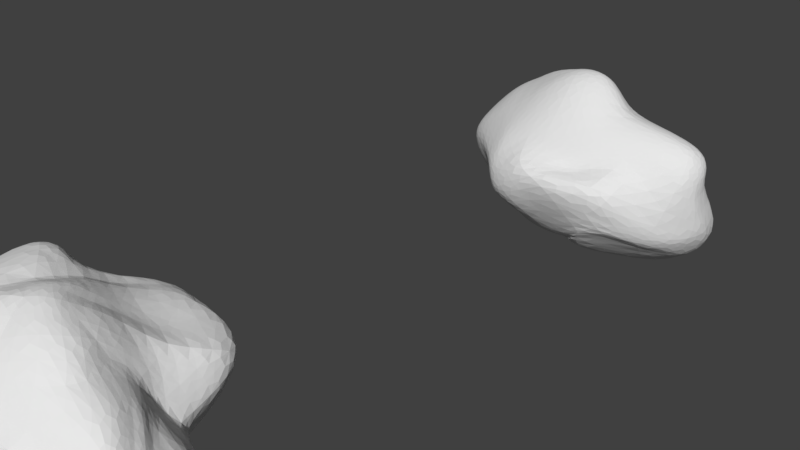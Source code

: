 # Source: Rocks.blend  (saved by Blender 2.79.0; exported with 4.5.12 LTS)
import bpy
from mathutils import Matrix  # noqa: F401  (used for matrix-valued properties, if any)

bpy.ops.wm.read_factory_settings(use_empty=True)
scene = bpy.context.scene
scene.name = 'Scene'

# ---- collections
col_collection_1 = bpy.data.collections.new('Collection 1'); scene.collection.children.link(col_collection_1)

# ---- world
world_world = bpy.data.worlds.new('World'); scene.world = world_world
world_world.color = (0.05088, 0.05088, 0.05088)
world_world.use_sun_shadow = False
world_world.sun_shadow_jitter_overblur = 0.0
world_world.cycles.sampling_method = 'MANUAL'

# ---- cameras
cam_camera = bpy.data.cameras.new('Camera')
cam_camera.clip_end = 100.0
cam_camera.lens = 35.0
cam_camera.sensor_width = 32.0
cam_camera.sensor_height = 18.0
cam_camera.ortho_scale = 7.314
cam_camera.dof.focus_distance = 0.0
cam_camera.dof.aperture_fstop = 128.0

# ---- meshes
me_icosphere_001 = bpy.data.meshes.new('Icosphere.001')
me_icosphere_001.from_pydata([(0.03311, 0.06886, -1.021), (1.081, -0.09086, -0.8703), (-0.261, -0.7383, -0.4743), (-1.031, 0.1461, -0.5417), (-0.2541, 0.9154, -0.4983), (0.7987, 0.6903, -0.5432), (0.3864, -0.7616, 0.3599), (-0.9728, -0.8265, 0.1277), (-0.7614, 0.7975, 0.5192), (0.3896, 1.158, 0.4732), (1.015, 0.2289, 0.4363), (0.05545, 0.2614, 1.069), (-0.2061, -0.6582, -0.4956), (-0.1564, -0.568, -0.5423), (-0.1132, -0.4688, -0.6212), (-0.06885, -0.3708, -0.7103), (-0.03113, -0.2628, -0.8036), (-0.007587, -0.1485, -0.8984), (0.01309, -0.03752, -0.9704), (0.1393, -0.01391, -0.9461), (0.1905, -0.171, -0.9045), (0.2218, -0.3371, -0.8815), (0.2742, -0.4647, -0.8849), (0.4212, -0.5367, -0.9545), (0.718, -0.5408, -0.6999), (0.9625, -0.2207, -0.911), (0.9897, -0.372, -0.7875), (0.7393, -0.7791, -0.5625), (0.5192, -0.9268, -0.6123), (0.3041, -0.7455, -0.7074), (0.129, -0.7209, -0.5641), (-0.01957, -0.7276, -0.4969), (-0.1363, -0.7322, -0.4596), (0.8857, 0.6871, -0.6335), (0.9264, 0.6576, -0.7823), (0.9255, 0.6047, -0.9465), (0.9163, 0.555, -1.005), (0.9432, 0.4449, -1.05), (0.9572, 0.2229, -0.9999), (1.016, 0.05004, -0.9929), (0.1246, 0.1329, -1.017), (0.2047, 0.1653, -1.016), (0.2987, 0.255, -1.016), (0.3677, 0.3191, -1.021), (0.4283, 0.3764, -1.01), (0.6084, 0.4795, -0.7752), (0.7321, 0.6004, -0.6527), (-0.8868, 0.1054, -0.6014), (-0.7199, 0.06719, -0.6439), (-0.5725, 0.05116, -0.6915), (-0.4485, 0.0511, -0.7812), (-0.3112, 0.05085, -0.8493), (-0.1947, 0.05714, -0.9448), (-0.07958, 0.06387, -1.004), (-0.3442, -0.6552, -0.484), (-0.4427, -0.5831, -0.514), (-0.5491, -0.4627, -0.5461), (-0.6895, -0.3137, -0.5819), (-0.8424, -0.0816, -0.5834), (-0.9287, -0.06597, -0.581), (-0.9912, 0.02412, -0.5653), (-0.2324, 0.8574, -0.5946), (-0.1977, 0.7778, -0.6803), (-0.1505, 0.6752, -0.7498), (-0.1156, 0.5584, -0.8473), (-0.07636, 0.4297, -0.9239), (-0.03589, 0.2985, -0.9761), (-0.006963, 0.1764, -1.026), (-0.9846, 0.2484, -0.5568), (-0.8553, 0.3325, -0.5275), (-0.73, 0.4337, -0.5103), (-0.632, 0.5561, -0.5018), (-0.5288, 0.6725, -0.4837), (-0.442, 0.7761, -0.5098), (-0.3496, 0.8569, -0.5163), (-0.1392, 0.9283, -0.5281), (0.02539, 0.9759, -0.5297), (0.1747, 0.9659, -0.5433), (0.3277, 0.9349, -0.5461), (0.4786, 0.8917, -0.5341), (0.62, 0.8403, -0.5056), (0.682, 0.6968, -0.5269), (1.104, 0.1668, 0.3478), (1.188, 0.09697, 0.242), (1.26, 0.07027, 0.0587), (1.248, 0.1356, -0.2114), (1.146, 0.2239, -0.5176), (1.026, 0.1675, -0.6929), (1.072, 0.09223, -0.9009), (0.8846, 0.7831, -0.5021), (0.876, 0.7466, -0.3791), (0.9875, 0.6875, -0.2678), (1.096, 0.5819, -0.1126), (1.107, 0.4574, 0.05436), (1.042, 0.3264, 0.2258), (1.015, 0.2723, 0.3394), (0.3272, -0.8952, 0.2004), (0.178, -1.098, 0.1538), (0.05089, -1.226, 0.1127), (-0.08686, -1.188, -0.1552), (-0.2011, -1.103, -0.389), (-0.2307, -0.9608, -0.4431), (-0.2349, -0.8356, -0.4381), (1.127, -0.1514, -0.786), (1.139, -0.3257, -0.6707), (1.062, -0.5265, -0.5113), (0.9242, -0.7816, -0.22), (0.8057, -0.9504, 0.1049), (0.7131, -0.8923, 0.2543), (0.5441, -0.7822, 0.2762), (-0.9261, -0.2551, 0.1503), (-1.068, -0.194, 0.07286), (-1.232, -0.1362, -0.03725), (-1.288, -0.05968, -0.1547), (-1.308, 0.02312, -0.281), (-1.241, 0.07427, -0.3862), (-1.142, 0.1138, -0.4725), (-0.3672, -0.7513, -0.4613), (-0.4838, -0.7272, -0.4375), (-0.5498, -0.5905, -0.3156), (-0.5664, -0.4442, -0.1989), (-0.6184, -0.3129, -0.1176), (-0.7274, -0.4924, -0.06059), (-0.8378, -0.6663, 0.03103), (-0.7283, 0.8073, 0.3902), (-0.682, 0.8396, 0.2452), (-0.6258, 0.8662, 0.09232), (-0.5629, 0.9275, -0.04415), (-0.4894, 0.9994, -0.1696), (-0.4071, 1.064, -0.2848), (-0.3303, 0.9659, -0.404), (-1.139, 0.2523, -0.4716), (-1.157, 0.3263, -0.3632), (-1.156, 0.4031, -0.2394), (-1.137, 0.4883, -0.1018), (-1.112, 0.6105, 0.05961), (-1.004, 0.762, 0.2887), (-0.8675, 0.7712, 0.4128), (0.5362, 1.222, 0.4284), (0.6939, 1.295, 0.3732), (0.7395, 1.203, 0.2246), (0.7834, 1.124, 0.0744), (0.7634, 0.9547, -0.112), (0.7373, 0.8182, -0.2745), (0.76, 0.7537, -0.4371), (-0.1969, 1.011, -0.4038), (-0.09814, 1.204, -0.2636), (0.01626, 1.439, -0.09911), (0.1463, 1.682, 0.08283), (0.2565, 1.669, 0.23), (0.3679, 1.652, 0.3739), (0.3836, 1.393, 0.4302), (1.028, 0.1358, 0.4728), (1.065, 0.03816, 0.5071), (1.095, -0.06809, 0.5252), (1.08, -0.1891, 0.5349), (0.9589, -0.3434, 0.5148), (0.7726, -0.4978, 0.4762), (0.5499, -0.6477, 0.4314), (0.2196, -0.8358, 0.3332), (-0.02373, -0.9577, 0.2918), (-0.1912, -0.9741, 0.2916), (-0.4047, -0.9963, 0.194), (-0.6458, -1.025, 0.1053), (-0.7989, -1.098, 0.07938), (-0.8476, -0.9091, 0.1223), (-0.9884, -0.3424, 0.282), (-1.013, -0.08383, 0.4446), (-1.077, 0.2323, 0.5465), (-1.105, 0.4608, 0.6002), (-1.088, 0.6084, 0.5945), (-0.9891, 0.7591, 0.6318), (-0.8635, 0.7786, 0.5805), (-0.669, 0.8681, 0.5468), (-0.5394, 0.9438, 0.5339), (-0.3769, 1.119, 0.5142), (-0.2133, 1.363, 0.521), (-0.06353, 1.399, 0.5075), (0.1096, 1.449, 0.5371), (0.2596, 1.296, 0.5069), (0.4842, 1.001, 0.4892), (0.5945, 0.9105, 0.5224), (0.6306, 0.7175, 0.4966), (0.6769, 0.5851, 0.4927), (0.7165, 0.4822, 0.4928), (0.7795, 0.3859, 0.4789), (0.9075, 0.3099, 0.4591), (0.08022, 0.1351, 1.089), (0.1114, -0.02649, 1.086), (0.1795, -0.1855, 0.9935), (0.2517, -0.339, 0.8917), (0.2976, -0.4855, 0.7634), (0.3275, -0.6094, 0.6143), (0.3605, -0.6841, 0.5048), (0.9176, 0.2269, 0.5425), (0.7578, 0.1828, 0.6829), (0.6686, 0.142, 0.8265), (0.5806, 0.1018, 0.9596), (0.388, 0.07371, 1.055), (0.258, 0.129, 1.106), (0.1404, 0.2015, 1.099), (-0.01767, 0.2197, 1.039), (-0.1045, 0.1563, 1.001), (-0.2117, 0.0494, 0.9515), (-0.4893, -0.3821, 0.9098), (-0.8281, -0.9999, 0.5144), (-1.021, -1.197, 0.3014), (-1.077, -1.044, 0.2297), (-0.01128, 0.3494, 0.9992), (-0.09015, 0.4411, 0.9304), (-0.2055, 0.5265, 0.8507), (-0.3747, 0.695, 0.8598), (-0.5348, 0.7429, 0.8158), (-0.6562, 0.8099, 0.7593), (-0.7268, 0.834, 0.6649), (0.08239, 0.3432, 1.051), (0.1076, 0.4217, 1.019), (0.1408, 0.5035, 0.9447), (0.1708, 0.5875, 0.8712), (0.2107, 0.7106, 0.76), (0.2657, 0.9102, 0.6303), (0.3247, 1.033, 0.5429), (0.1725, 0.2718, 1.062), (0.2821, 0.2014, 1.065), (0.204, 0.351, 0.9928), (0.4365, 0.1765, 0.9976), (0.3206, 0.2984, 1.003), (0.2468, 0.447, 0.9101), (0.5806, 0.2165, 0.885), (0.4949, 0.3164, 0.9177), (0.3764, 0.4321, 0.9226), (0.2937, 0.5626, 0.817), (0.652, 0.2525, 0.7445), (0.6061, 0.3506, 0.7711), (0.5438, 0.4596, 0.7833), (0.4331, 0.5727, 0.7954), (0.3458, 0.706, 0.7039), (0.7828, 0.2956, 0.5856), (0.6758, 0.3769, 0.6256), (0.625, 0.4796, 0.6385), (0.5741, 0.5865, 0.6333), (0.5132, 0.7402, 0.6416), (0.4153, 0.8525, 0.5748), (0.01278, 0.4444, 0.9863), (0.03509, 0.5316, 0.9488), (-0.06986, 0.5489, 0.9073), (0.06091, 0.6266, 0.8836), (-0.05186, 0.672, 0.8671), (-0.1943, 0.6716, 0.7939), (0.09217, 0.7527, 0.7854), (-0.02708, 0.8167, 0.78), (-0.1708, 0.8214, 0.6954), (-0.3553, 0.8336, 0.7535), (0.1299, 0.9333, 0.6659), (-0.002451, 0.9918, 0.686), (-0.142, 0.9953, 0.6079), (-0.3208, 0.9859, 0.6575), (-0.5051, 0.8256, 0.7036), (0.1893, 1.182, 0.5872), (0.0316, 1.194, 0.5984), (-0.1065, 1.202, 0.5557), (-0.267, 1.159, 0.5792), (-0.4466, 0.948, 0.605), (-0.607, 0.8534, 0.6451), (-0.0963, 0.3052, 0.9651), (-0.2023, 0.398, 0.8985), (-0.212, 0.2503, 0.9362), (-0.3739, 0.5344, 0.9317), (-0.3947, 0.388, 0.9979), (-0.3818, 0.105, 0.9706), (-0.5627, 0.6845, 0.9368), (-0.5831, 0.5399, 0.9653), (-0.5591, 0.2647, 0.9589), (-0.6577, -0.3057, 0.8284), (-0.7105, 0.7589, 0.8679), (-0.751, 0.6308, 0.9088), (-0.7357, 0.4077, 0.8906), (-0.794, -0.05961, 0.7754), (-0.9562, -0.7311, 0.5334), (-0.8148, 0.7953, 0.7383), (-0.9215, 0.7212, 0.7675), (-0.9486, 0.5709, 0.7809), (-0.9415, 0.3745, 0.7579), (-0.9186, 0.04498, 0.6613), (-1.038, -0.5321, 0.4333), (0.000167, 0.07864, 1.052), (-0.09123, 0.004248, 1.007), (0.02365, -0.08825, 1.085), (-0.2643, -0.2214, 0.9643), (-0.0797, -0.1765, 1.036), (0.08581, -0.2539, 1.005), (-0.6335, -0.8912, 0.5818), (-0.3919, -0.664, 0.7379), (-0.09451, -0.44, 0.897), (0.1291, -0.4339, 0.8655), (-0.8467, -1.261, 0.2277), (-0.6492, -1.114, 0.3272), (-0.3942, -0.8854, 0.4709), (-0.07785, -0.6638, 0.6171), (0.1471, -0.6272, 0.641), (-0.9258, -1.227, 0.1451), (-0.7574, -1.151, 0.1543), (-0.5324, -1.019, 0.2564), (-0.2462, -0.8566, 0.3784), (-0.03992, -0.8207, 0.4349), (0.1597, -0.7778, 0.4587), (0.1856, 0.05984, 1.115), (0.2568, -0.1034, 1.05), (0.3356, -0.0119, 1.074), (0.3376, -0.2586, 0.9572), (0.4633, -0.1329, 1.014), (0.5447, -0.01117, 0.9986), (0.4203, -0.3856, 0.8309), (0.5803, -0.2332, 0.9052), (0.6974, -0.07281, 0.8888), (0.6951, 0.03893, 0.8643), (0.4765, -0.488, 0.6913), (0.6638, -0.3317, 0.7578), (0.7823, -0.1672, 0.7628), (0.7914, -0.02876, 0.7582), (0.7733, 0.07961, 0.7277), (0.5144, -0.5729, 0.5671), (0.7128, -0.4254, 0.6156), (0.9013, -0.2535, 0.6398), (0.9703, -0.1006, 0.6441), (0.9783, 0.0296, 0.6244), (0.9495, 0.1323, 0.5865), (0.9178, 0.3596, 0.3541), (0.9313, 0.4177, 0.2297), (0.777, 0.4434, 0.3606), (0.9572, 0.5059, 0.07535), (0.7861, 0.5061, 0.2303), (0.7368, 0.5536, 0.3636), (0.9554, 0.6155, -0.08852), (0.8048, 0.58, 0.08934), (0.762, 0.6423, 0.2364), (0.7049, 0.6888, 0.3703), (0.8831, 0.7087, -0.2253), (0.8291, 0.6925, -0.0422), (0.7894, 0.7553, 0.1121), (0.742, 0.8294, 0.264), (0.6728, 0.8784, 0.3996), (0.817, 0.769, -0.343), (0.7969, 0.7732, -0.1736), (0.8067, 0.8903, 0.006883), (0.7647, 0.9779, 0.1623), (0.7158, 1.056, 0.3161), (0.6471, 1.096, 0.4456), (0.2321, 1.546, 0.4537), (0.1147, 1.666, 0.3236), (0.008444, 1.589, 0.4305), (0.007247, 1.688, 0.1801), (-0.08407, 1.671, 0.3098), (-0.1532, 1.555, 0.4355), (-0.09034, 1.535, 0.0206), (-0.1756, 1.621, 0.1654), (-0.2473, 1.537, 0.301), (-0.3151, 1.318, 0.4119), (-0.1931, 1.314, -0.1463), (-0.2652, 1.46, 0.006187), (-0.3418, 1.371, 0.1397), (-0.4099, 1.271, 0.2746), (-0.4809, 1.079, 0.4069), (-0.2701, 1.118, -0.2878), (-0.344, 1.256, -0.1486), (-0.4246, 1.174, -0.02273), (-0.4963, 1.085, 0.111), (-0.5642, 1.03, 0.2657), (-0.6256, 0.9157, 0.4111), (-1.008, 0.7725, 0.4692), (-1.124, 0.6086, 0.2387), (-1.118, 0.6129, 0.4238), (-1.235, 0.4719, 0.0161), (-1.232, 0.4423, 0.1867), (-1.21, 0.4318, 0.3653), (-1.259, 0.3756, -0.1315), (-1.326, 0.3336, -0.009046), (-1.306, 0.2784, 0.148), (-1.217, 0.282, 0.3689), (-1.265, 0.2962, -0.2659), (-1.34, 0.2505, -0.1502), (-1.354, 0.1821, -0.0176), (-1.295, 0.1244, 0.1483), (-1.164, 0.04884, 0.3094), (-1.249, 0.2203, -0.3881), (-1.33, 0.1731, -0.2837), (-1.354, 0.1041, -0.1577), (-1.326, 0.02214, -0.02247), (-1.225, -0.08133, 0.1031), (-1.059, -0.1641, 0.2301), (-0.6997, -0.7562, 0.0237), (-0.5959, -0.5985, -0.06619), (-0.6821, -0.943, 0.01048), (-0.5343, -0.6653, -0.1395), (-0.5734, -0.8805, -0.06262), (-0.5372, -0.9879, 0.05244), (-0.5127, -0.7557, -0.2572), (-0.4898, -0.9148, -0.1636), (-0.4236, -1.053, -0.03665), (-0.3136, -1.063, 0.1167), (-0.4648, -0.8677, -0.3886), (-0.4387, -1.001, -0.3287), (-0.3536, -1.132, -0.1693), (-0.2494, -1.167, 0.01888), (-0.1389, -1.132, 0.2056), (-0.3485, -0.8783, -0.4273), (-0.3419, -1.02, -0.4165), (-0.2859, -1.162, -0.3006), (-0.1679, -1.208, -0.06938), (-0.04975, -1.204, 0.1492), (0.07266, -1.013, 0.2317), (0.7361, -0.6669, 0.3362), (0.8388, -0.7491, 0.214), (0.905, -0.5, 0.3337), (0.9533, -0.688, -0.04621), (1.022, -0.5028, 0.1419), (1.087, -0.3329, 0.3639), (1.137, -0.4201, -0.3971), (1.181, -0.3588, -0.1508), (1.223, -0.2677, 0.1332), (1.188, -0.1729, 0.3779), (1.208, -0.2018, -0.6119), (1.246, -0.1809, -0.3919), (1.285, -0.1299, -0.1011), (1.235, -0.147, 0.2237), (1.161, -0.04904, 0.3933), (1.133, -0.04415, -0.7122), (1.207, 0.01162, -0.5821), (1.295, 0.05554, -0.3366), (1.301, -0.03162, 0.01365), (1.207, -0.02038, 0.2488), (1.12, 0.06407, 0.378), (0.5371, 1.458, 0.3754), (0.6964, 1.451, 0.2997), (0.5351, 1.644, 0.307), (0.7457, 1.339, 0.1415), (0.654, 1.555, 0.1899), (0.4321, 1.666, 0.1595), (0.7376, 1.179, -0.05023), (0.6864, 1.386, 0.01247), (0.5434, 1.549, 0.03157), (0.2654, 1.591, -0.03209), (0.7116, 0.9947, -0.2372), (0.6786, 1.218, -0.1761), (0.523, 1.28, -0.1827), (0.3856, 1.473, -0.1512), (0.1226, 1.33, -0.2197), (0.6854, 0.8238, -0.395), (0.6505, 1.025, -0.3552), (0.4988, 1.077, -0.3739), (0.3435, 1.147, -0.3734), (0.1782, 1.16, -0.3713), (-0.04686, 1.051, -0.4112), (-0.8277, 0.7731, 0.2678), (-0.77, 0.7726, 0.1062), (-0.9608, 0.7553, 0.1254), (-0.6829, 0.7775, -0.04913), (-0.8291, 0.6999, -0.0422), (-0.9985, 0.6147, -0.0591), (-0.6137, 0.8254, -0.1873), (-0.7276, 0.7109, -0.1912), (-0.8633, 0.5977, -0.2018), (-1.02, 0.4993, -0.2204), (-0.5234, 0.8697, -0.2989), (-0.6423, 0.751, -0.3138), (-0.7525, 0.6287, -0.323), (-0.8925, 0.517, -0.341), (-1.037, 0.4182, -0.355), (-0.4359, 0.8977, -0.416), (-0.5345, 0.7697, -0.4005), (-0.6467, 0.6588, -0.4179), (-0.7561, 0.5353, -0.4327), (-0.8954, 0.4297, -0.4532), (-1.032, 0.3373, -0.4705), (-0.8656, -0.2014, 0.03261), (-1.044, -0.1809, -0.04551), (-0.811, -0.149, -0.07779), (-1.138, -0.1421, -0.1571), (-0.9013, -0.1017, -0.1665), (-0.697, -0.1361, -0.1708), (-1.187, -0.121, -0.2775), (-0.984, -0.119, -0.2816), (-0.7706, -0.04768, -0.2619), (-0.6269, -0.2674, -0.2582), (-1.199, -0.06341, -0.3994), (-1.025, -0.1286, -0.3985), (-0.8308, -0.0384, -0.3794), (-0.6632, -0.26, -0.3495), (-0.5639, -0.4494, -0.3823), (-1.101, -0.01781, -0.4922), (-1.031, -0.1134, -0.5095), (-0.8547, -0.0584, -0.4913), (-0.6896, -0.2912, -0.4673), (-0.5569, -0.4589, -0.4593), (-0.4654, -0.6106, -0.4746), (0.501, -0.9668, 0.1682), (0.357, -1.148, 0.1488), (0.6817, -1.052, 0.1611), (0.1885, -1.235, 0.05381), (0.5385, -1.162, 0.06821), (0.769, -1.037, -0.04462), (0.003462, -1.114, -0.2817), (0.3451, -1.188, -0.1033), (0.6481, -1.042, -0.2255), (0.8579, -0.8312, -0.3799), (-0.09976, -1.003, -0.422), (0.1128, -1.02, -0.3915), (0.4343, -1.044, -0.3614), (0.7145, -0.9508, -0.4052), (0.951, -0.6336, -0.5868), (-0.1204, -0.8479, -0.4528), (0.01106, -0.8657, -0.4758), (0.2268, -0.8673, -0.5319), (0.5062, -0.9682, -0.505), (0.7684, -0.861, -0.5034), (1.027, -0.4423, -0.7239), (1.105, 0.209, 0.2365), (1.202, 0.1779, 0.09397), (1.153, 0.3161, 0.08254), (1.226, 0.2367, -0.1381), (1.185, 0.3513, -0.09291), (1.189, 0.524, -0.1377), (1.052, 0.3178, -0.4056), (1.02, 0.4393, -0.3356), (1.088, 0.5881, -0.3389), (1.037, 0.6447, -0.3051), (0.9478, 0.348, -0.6555), (0.9123, 0.4681, -0.5761), (0.9299, 0.6248, -0.5509), (0.9134, 0.6749, -0.4857), (0.8948, 0.7271, -0.44), (0.9872, 0.2616, -0.9146), (0.9137, 0.4063, -0.8578), (0.9039, 0.5419, -0.8044), (0.9549, 0.6694, -0.791), (0.9592, 0.7281, -0.7383), (0.9378, 0.7748, -0.6049), (0.592, 0.6291, -0.6593), (0.443, 0.5281, -0.8565), (0.4571, 0.6971, -0.6991), (0.3675, 0.4767, -0.9268), (0.3698, 0.6421, -0.7951), (0.3428, 0.7823, -0.677), (0.2933, 0.422, -0.9595), (0.2725, 0.5755, -0.8755), (0.2324, 0.7109, -0.7845), (0.1877, 0.8281, -0.6789), (0.1928, 0.3447, -0.9995), (0.1605, 0.4897, -0.9456), (0.1191, 0.6286, -0.871), (0.0751, 0.7525, -0.7747), (0.03451, 0.8568, -0.6635), (0.08858, 0.2591, -1.023), (0.0523, 0.3945, -0.9842), (0.01175, 0.5324, -0.9217), (-0.02854, 0.6616, -0.8333), (-0.06619, 0.7728, -0.7268), (-0.109, 0.8633, -0.6346), (-0.3244, 0.785, -0.6028), (-0.2852, 0.6894, -0.6789), (-0.4144, 0.6885, -0.5881), (-0.2338, 0.5714, -0.7412), (-0.3727, 0.5774, -0.659), (-0.5002, 0.5698, -0.5583), (-0.1949, 0.4425, -0.8327), (-0.3203, 0.4476, -0.7217), (-0.4586, 0.4472, -0.6313), (-0.5994, 0.4413, -0.5693), (-0.1507, 0.3071, -0.9006), (-0.2747, 0.3115, -0.8018), (-0.4094, 0.3125, -0.7048), (-0.5502, 0.3113, -0.6292), (-0.6893, 0.3113, -0.5674), (-0.1189, 0.179, -0.9744), (-0.236, 0.179, -0.886), (-0.36, 0.1773, -0.7808), (-0.4972, 0.1775, -0.6983), (-0.6405, 0.1818, -0.6405), (-0.8161, 0.2108, -0.6006), (-0.8294, -0.02671, -0.6252), (-0.6548, -0.06703, -0.6704), (-0.7474, -0.1161, -0.633), (-0.5156, -0.07415, -0.7563), (-0.5889, -0.2035, -0.729), (-0.6638, -0.2904, -0.6737), (-0.3748, -0.07266, -0.8268), (-0.4185, -0.1964, -0.7459), (-0.4836, -0.3285, -0.7091), (-0.5244, -0.4338, -0.6334), (-0.2308, -0.0652, -0.8796), (-0.2731, -0.1869, -0.8056), (-0.3105, -0.3027, -0.7027), (-0.3639, -0.4298, -0.6439), (-0.4037, -0.5339, -0.5697), (-0.1068, -0.05057, -0.9457), (-0.1298, -0.1708, -0.8514), (-0.168, -0.286, -0.7615), (-0.2048, -0.3935, -0.6534), (-0.2531, -0.5081, -0.5847), (-0.2928, -0.6033, -0.5121), (0.8023, 0.5573, -0.7862), (0.8519, 0.4865, -0.926), (0.6765, 0.3341, -0.8084), (0.8777, 0.4166, -1.037), (0.7364, 0.1653, -0.8143), (0.4639, 0.2485, -1.097), (0.9173, 0.3601, -1.085), (0.7751, 0.01685, -0.8061), (0.5172, 0.09788, -1.103), (0.388, 0.1815, -1.096), (0.9499, 0.1257, -0.9754), (0.7557, -0.2915, -0.6363), (0.5261, -0.2943, -0.8049), (0.3668, -0.2042, -0.9007), (0.2801, -0.0224, -0.9528), (0.94, -0.1523, -0.9158), (0.7554, -0.4528, -0.6373), (0.4582, -0.453, -0.8625), (0.3056, -0.3452, -0.9424), (0.2526, -0.203, -0.921), (0.2107, -0.009527, -0.9593), (-0.07767, -0.6378, -0.5045), (-0.03117, -0.5479, -0.5869), (0.04701, -0.6289, -0.5527), (0.02297, -0.4484, -0.6687), (0.09868, -0.5159, -0.6772), (0.1928, -0.6041, -0.7119), (0.06332, -0.3544, -0.7356), (0.1242, -0.4534, -0.7356), (0.2248, -0.5602, -0.752), (0.3417, -0.7145, -0.7671), (0.09186, -0.2447, -0.8142), (0.1414, -0.3885, -0.7621), (0.211, -0.5052, -0.7494), (0.3124, -0.6577, -0.7501), (0.4471, -0.8201, -0.7553), (0.1137, -0.1361, -0.8767), (0.1568, -0.2883, -0.8386), (0.2031, -0.4455, -0.7882), (0.2776, -0.5648, -0.8303), (0.3948, -0.6773, -0.9234), (0.7281, -0.6011, -0.7343)], [], [(0, 19, 18), (1, 25, 39), (0, 18, 53), (0, 53, 67), (0, 67, 40), (1, 39, 88), (2, 32, 102), (3, 60, 116), (4, 74, 130), (5, 81, 144), (1, 88, 103), (2, 102, 117), (3, 116, 131), (4, 130, 145), (5, 144, 89), (6, 158, 193), (7, 165, 207), (8, 172, 214), (9, 179, 221), (10, 186, 194), (200, 215, 11), (199, 222, 200), (198, 223, 199), (197, 225, 198), (196, 228, 197), (195, 232, 196), (194, 237, 195), (200, 222, 215), (222, 216, 215), (199, 223, 222), (223, 224, 222), (222, 224, 216), (224, 217, 216), (198, 225, 223), (225, 226, 223), (223, 226, 224), (226, 227, 224), (224, 227, 217), (227, 218, 217), (197, 228, 225), (228, 229, 225), (225, 229, 226), (229, 230, 226), (226, 230, 227), (230, 231, 227), (227, 231, 218), (231, 219, 218), (196, 232, 228), (232, 233, 228), (228, 233, 229), (233, 234, 229), (229, 234, 230), (234, 235, 230), (230, 235, 231), (235, 236, 231), (231, 236, 219), (236, 220, 219), (195, 237, 232), (237, 238, 232), (232, 238, 233), (238, 239, 233), (233, 239, 234), (239, 240, 234), (234, 240, 235), (240, 241, 235), (235, 241, 236), (241, 242, 236), (236, 242, 220), (242, 221, 220), (194, 186, 237), (186, 185, 237), (237, 185, 238), (185, 184, 238), (238, 184, 239), (184, 183, 239), (239, 183, 240), (183, 182, 240), (240, 182, 241), (182, 181, 241), (241, 181, 242), (181, 180, 242), (242, 180, 221), (180, 9, 221), (215, 208, 11), (216, 243, 215), (217, 244, 216), (218, 246, 217), (219, 249, 218), (220, 253, 219), (221, 258, 220), (215, 243, 208), (243, 209, 208), (216, 244, 243), (244, 245, 243), (243, 245, 209), (245, 210, 209), (217, 246, 244), (246, 247, 244), (244, 247, 245), (247, 248, 245), (245, 248, 210), (248, 211, 210), (218, 249, 246), (249, 250, 246), (246, 250, 247), (250, 251, 247), (247, 251, 248), (251, 252, 248), (248, 252, 211), (252, 212, 211), (219, 253, 249), (253, 254, 249), (249, 254, 250), (254, 255, 250), (250, 255, 251), (255, 256, 251), (251, 256, 252), (256, 257, 252), (252, 257, 212), (257, 213, 212), (220, 258, 253), (258, 259, 253), (253, 259, 254), (259, 260, 254), (254, 260, 255), (260, 261, 255), (255, 261, 256), (261, 262, 256), (256, 262, 257), (262, 263, 257), (257, 263, 213), (263, 214, 213), (221, 179, 258), (179, 178, 258), (258, 178, 259), (178, 177, 259), (259, 177, 260), (177, 176, 260), (260, 176, 261), (176, 175, 261), (261, 175, 262), (175, 174, 262), (262, 174, 263), (174, 173, 263), (263, 173, 214), (173, 8, 214), (208, 201, 11), (209, 264, 208), (210, 265, 209), (211, 267, 210), (212, 270, 211), (213, 274, 212), (214, 279, 213), (208, 264, 201), (264, 202, 201), (209, 265, 264), (265, 266, 264), (264, 266, 202), (266, 203, 202), (210, 267, 265), (267, 268, 265), (265, 268, 266), (268, 269, 266), (266, 269, 203), (269, 204, 203), (211, 270, 267), (270, 271, 267), (267, 271, 268), (271, 272, 268), (268, 272, 269), (272, 273, 269), (269, 273, 204), (273, 205, 204), (212, 274, 270), (274, 275, 270), (270, 275, 271), (275, 276, 271), (271, 276, 272), (276, 277, 272), (272, 277, 273), (277, 278, 273), (273, 278, 205), (278, 206, 205), (213, 279, 274), (279, 280, 274), (274, 280, 275), (280, 281, 275), (275, 281, 276), (281, 282, 276), (276, 282, 277), (282, 283, 277), (277, 283, 278), (283, 284, 278), (278, 284, 206), (284, 207, 206), (214, 172, 279), (172, 171, 279), (279, 171, 280), (171, 170, 280), (280, 170, 281), (170, 169, 281), (281, 169, 282), (169, 168, 282), (282, 168, 283), (168, 167, 283), (283, 167, 284), (167, 166, 284), (284, 166, 207), (166, 7, 207), (201, 187, 11), (202, 285, 201), (203, 286, 202), (204, 288, 203), (205, 291, 204), (206, 295, 205), (207, 300, 206), (201, 285, 187), (285, 188, 187), (202, 286, 285), (286, 287, 285), (285, 287, 188), (287, 189, 188), (203, 288, 286), (288, 289, 286), (286, 289, 287), (289, 290, 287), (287, 290, 189), (290, 190, 189), (204, 291, 288), (291, 292, 288), (288, 292, 289), (292, 293, 289), (289, 293, 290), (293, 294, 290), (290, 294, 190), (294, 191, 190), (205, 295, 291), (295, 296, 291), (291, 296, 292), (296, 297, 292), (292, 297, 293), (297, 298, 293), (293, 298, 294), (298, 299, 294), (294, 299, 191), (299, 192, 191), (206, 300, 295), (300, 301, 295), (295, 301, 296), (301, 302, 296), (296, 302, 297), (302, 303, 297), (297, 303, 298), (303, 304, 298), (298, 304, 299), (304, 305, 299), (299, 305, 192), (305, 193, 192), (207, 165, 300), (165, 164, 300), (300, 164, 301), (164, 163, 301), (301, 163, 302), (163, 162, 302), (302, 162, 303), (162, 161, 303), (303, 161, 304), (161, 160, 304), (304, 160, 305), (160, 159, 305), (305, 159, 193), (159, 6, 193), (187, 200, 11), (188, 306, 187), (189, 307, 188), (190, 309, 189), (191, 312, 190), (192, 316, 191), (193, 321, 192), (187, 306, 200), (306, 199, 200), (188, 307, 306), (307, 308, 306), (306, 308, 199), (308, 198, 199), (189, 309, 307), (309, 310, 307), (307, 310, 308), (310, 311, 308), (308, 311, 198), (311, 197, 198), (190, 312, 309), (312, 313, 309), (309, 313, 310), (313, 314, 310), (310, 314, 311), (314, 315, 311), (311, 315, 197), (315, 196, 197), (191, 316, 312), (316, 317, 312), (312, 317, 313), (317, 318, 313), (313, 318, 314), (318, 319, 314), (314, 319, 315), (319, 320, 315), (315, 320, 196), (320, 195, 196), (192, 321, 316), (321, 322, 316), (316, 322, 317), (322, 323, 317), (317, 323, 318), (323, 324, 318), (318, 324, 319), (324, 325, 319), (319, 325, 320), (325, 326, 320), (320, 326, 195), (326, 194, 195), (193, 158, 321), (158, 157, 321), (321, 157, 322), (157, 156, 322), (322, 156, 323), (156, 155, 323), (323, 155, 324), (155, 154, 324), (324, 154, 325), (154, 153, 325), (325, 153, 326), (153, 152, 326), (326, 152, 194), (152, 10, 194), (95, 186, 10), (94, 327, 95), (93, 328, 94), (92, 330, 93), (91, 333, 92), (90, 337, 91), (89, 342, 90), (95, 327, 186), (327, 185, 186), (94, 328, 327), (328, 329, 327), (327, 329, 185), (329, 184, 185), (93, 330, 328), (330, 331, 328), (328, 331, 329), (331, 332, 329), (329, 332, 184), (332, 183, 184), (92, 333, 330), (333, 334, 330), (330, 334, 331), (334, 335, 331), (331, 335, 332), (335, 336, 332), (332, 336, 183), (336, 182, 183), (91, 337, 333), (337, 338, 333), (333, 338, 334), (338, 339, 334), (334, 339, 335), (339, 340, 335), (335, 340, 336), (340, 341, 336), (336, 341, 182), (341, 181, 182), (90, 342, 337), (342, 343, 337), (337, 343, 338), (343, 344, 338), (338, 344, 339), (344, 345, 339), (339, 345, 340), (345, 346, 340), (340, 346, 341), (346, 347, 341), (341, 347, 181), (347, 180, 181), (89, 144, 342), (144, 143, 342), (342, 143, 343), (143, 142, 343), (343, 142, 344), (142, 141, 344), (344, 141, 345), (141, 140, 345), (345, 140, 346), (140, 139, 346), (346, 139, 347), (139, 138, 347), (347, 138, 180), (138, 9, 180), (151, 179, 9), (150, 348, 151), (149, 349, 150), (148, 351, 149), (147, 354, 148), (146, 358, 147), (145, 363, 146), (151, 348, 179), (348, 178, 179), (150, 349, 348), (349, 350, 348), (348, 350, 178), (350, 177, 178), (149, 351, 349), (351, 352, 349), (349, 352, 350), (352, 353, 350), (350, 353, 177), (353, 176, 177), (148, 354, 351), (354, 355, 351), (351, 355, 352), (355, 356, 352), (352, 356, 353), (356, 357, 353), (353, 357, 176), (357, 175, 176), (147, 358, 354), (358, 359, 354), (354, 359, 355), (359, 360, 355), (355, 360, 356), (360, 361, 356), (356, 361, 357), (361, 362, 357), (357, 362, 175), (362, 174, 175), (146, 363, 358), (363, 364, 358), (358, 364, 359), (364, 365, 359), (359, 365, 360), (365, 366, 360), (360, 366, 361), (366, 367, 361), (361, 367, 362), (367, 368, 362), (362, 368, 174), (368, 173, 174), (145, 130, 363), (130, 129, 363), (363, 129, 364), (129, 128, 364), (364, 128, 365), (128, 127, 365), (365, 127, 366), (127, 126, 366), (366, 126, 367), (126, 125, 367), (367, 125, 368), (125, 124, 368), (368, 124, 173), (124, 8, 173), (137, 172, 8), (136, 369, 137), (135, 370, 136), (134, 372, 135), (133, 375, 134), (132, 379, 133), (131, 384, 132), (137, 369, 172), (369, 171, 172), (136, 370, 369), (370, 371, 369), (369, 371, 171), (371, 170, 171), (135, 372, 370), (372, 373, 370), (370, 373, 371), (373, 374, 371), (371, 374, 170), (374, 169, 170), (134, 375, 372), (375, 376, 372), (372, 376, 373), (376, 377, 373), (373, 377, 374), (377, 378, 374), (374, 378, 169), (378, 168, 169), (133, 379, 375), (379, 380, 375), (375, 380, 376), (380, 381, 376), (376, 381, 377), (381, 382, 377), (377, 382, 378), (382, 383, 378), (378, 383, 168), (383, 167, 168), (132, 384, 379), (384, 385, 379), (379, 385, 380), (385, 386, 380), (380, 386, 381), (386, 387, 381), (381, 387, 382), (387, 388, 382), (382, 388, 383), (388, 389, 383), (383, 389, 167), (389, 166, 167), (131, 116, 384), (116, 115, 384), (384, 115, 385), (115, 114, 385), (385, 114, 386), (114, 113, 386), (386, 113, 387), (113, 112, 387), (387, 112, 388), (112, 111, 388), (388, 111, 389), (111, 110, 389), (389, 110, 166), (110, 7, 166), (123, 165, 7), (122, 390, 123), (121, 391, 122), (120, 393, 121), (119, 396, 120), (118, 400, 119), (117, 405, 118), (123, 390, 165), (390, 164, 165), (122, 391, 390), (391, 392, 390), (390, 392, 164), (392, 163, 164), (121, 393, 391), (393, 394, 391), (391, 394, 392), (394, 395, 392), (392, 395, 163), (395, 162, 163), (120, 396, 393), (396, 397, 393), (393, 397, 394), (397, 398, 394), (394, 398, 395), (398, 399, 395), (395, 399, 162), (399, 161, 162), (119, 400, 396), (400, 401, 396), (396, 401, 397), (401, 402, 397), (397, 402, 398), (402, 403, 398), (398, 403, 399), (403, 404, 399), (399, 404, 161), (404, 160, 161), (118, 405, 400), (405, 406, 400), (400, 406, 401), (406, 407, 401), (401, 407, 402), (407, 408, 402), (402, 408, 403), (408, 409, 403), (403, 409, 404), (409, 410, 404), (404, 410, 160), (410, 159, 160), (117, 102, 405), (102, 101, 405), (405, 101, 406), (101, 100, 406), (406, 100, 407), (100, 99, 407), (407, 99, 408), (99, 98, 408), (408, 98, 409), (98, 97, 409), (409, 97, 410), (97, 96, 410), (410, 96, 159), (96, 6, 159), (109, 158, 6), (108, 411, 109), (107, 412, 108), (106, 414, 107), (105, 417, 106), (104, 421, 105), (103, 426, 104), (109, 411, 158), (411, 157, 158), (108, 412, 411), (412, 413, 411), (411, 413, 157), (413, 156, 157), (107, 414, 412), (414, 415, 412), (412, 415, 413), (415, 416, 413), (413, 416, 156), (416, 155, 156), (106, 417, 414), (417, 418, 414), (414, 418, 415), (418, 419, 415), (415, 419, 416), (419, 420, 416), (416, 420, 155), (420, 154, 155), (105, 421, 417), (421, 422, 417), (417, 422, 418), (422, 423, 418), (418, 423, 419), (423, 424, 419), (419, 424, 420), (424, 425, 420), (420, 425, 154), (425, 153, 154), (104, 426, 421), (426, 427, 421), (421, 427, 422), (427, 428, 422), (422, 428, 423), (428, 429, 423), (423, 429, 424), (429, 430, 424), (424, 430, 425), (430, 431, 425), (425, 431, 153), (431, 152, 153), (103, 88, 426), (88, 87, 426), (426, 87, 427), (87, 86, 427), (427, 86, 428), (86, 85, 428), (428, 85, 429), (85, 84, 429), (429, 84, 430), (84, 83, 430), (430, 83, 431), (83, 82, 431), (431, 82, 152), (82, 10, 152), (138, 151, 9), (139, 432, 138), (140, 433, 139), (141, 435, 140), (142, 438, 141), (143, 442, 142), (144, 447, 143), (138, 432, 151), (432, 150, 151), (139, 433, 432), (433, 434, 432), (432, 434, 150), (434, 149, 150), (140, 435, 433), (435, 436, 433), (433, 436, 434), (436, 437, 434), (434, 437, 149), (437, 148, 149), (141, 438, 435), (438, 439, 435), (435, 439, 436), (439, 440, 436), (436, 440, 437), (440, 441, 437), (437, 441, 148), (441, 147, 148), (142, 442, 438), (442, 443, 438), (438, 443, 439), (443, 444, 439), (439, 444, 440), (444, 445, 440), (440, 445, 441), (445, 446, 441), (441, 446, 147), (446, 146, 147), (143, 447, 442), (447, 448, 442), (442, 448, 443), (448, 449, 443), (443, 449, 444), (449, 450, 444), (444, 450, 445), (450, 451, 445), (445, 451, 446), (451, 452, 446), (446, 452, 146), (452, 145, 146), (144, 81, 447), (81, 80, 447), (447, 80, 448), (80, 79, 448), (448, 79, 449), (79, 78, 449), (449, 78, 450), (78, 77, 450), (450, 77, 451), (77, 76, 451), (451, 76, 452), (76, 75, 452), (452, 75, 145), (75, 4, 145), (124, 137, 8), (125, 453, 124), (126, 454, 125), (127, 456, 126), (128, 459, 127), (129, 463, 128), (130, 468, 129), (124, 453, 137), (453, 136, 137), (125, 454, 453), (454, 455, 453), (453, 455, 136), (455, 135, 136), (126, 456, 454), (456, 457, 454), (454, 457, 455), (457, 458, 455), (455, 458, 135), (458, 134, 135), (127, 459, 456), (459, 460, 456), (456, 460, 457), (460, 461, 457), (457, 461, 458), (461, 462, 458), (458, 462, 134), (462, 133, 134), (128, 463, 459), (463, 464, 459), (459, 464, 460), (464, 465, 460), (460, 465, 461), (465, 466, 461), (461, 466, 462), (466, 467, 462), (462, 467, 133), (467, 132, 133), (129, 468, 463), (468, 469, 463), (463, 469, 464), (469, 470, 464), (464, 470, 465), (470, 471, 465), (465, 471, 466), (471, 472, 466), (466, 472, 467), (472, 473, 467), (467, 473, 132), (473, 131, 132), (130, 74, 468), (74, 73, 468), (468, 73, 469), (73, 72, 469), (469, 72, 470), (72, 71, 470), (470, 71, 471), (71, 70, 471), (471, 70, 472), (70, 69, 472), (472, 69, 473), (69, 68, 473), (473, 68, 131), (68, 3, 131), (110, 123, 7), (111, 474, 110), (112, 475, 111), (113, 477, 112), (114, 480, 113), (115, 484, 114), (116, 489, 115), (110, 474, 123), (474, 122, 123), (111, 475, 474), (475, 476, 474), (474, 476, 122), (476, 121, 122), (112, 477, 475), (477, 478, 475), (475, 478, 476), (478, 479, 476), (476, 479, 121), (479, 120, 121), (113, 480, 477), (480, 481, 477), (477, 481, 478), (481, 482, 478), (478, 482, 479), (482, 483, 479), (479, 483, 120), (483, 119, 120), (114, 484, 480), (484, 485, 480), (480, 485, 481), (485, 486, 481), (481, 486, 482), (486, 487, 482), (482, 487, 483), (487, 488, 483), (483, 488, 119), (488, 118, 119), (115, 489, 484), (489, 490, 484), (484, 490, 485), (490, 491, 485), (485, 491, 486), (491, 492, 486), (486, 492, 487), (492, 493, 487), (487, 493, 488), (493, 494, 488), (488, 494, 118), (494, 117, 118), (116, 60, 489), (60, 59, 489), (489, 59, 490), (59, 58, 490), (490, 58, 491), (58, 57, 491), (491, 57, 492), (57, 56, 492), (492, 56, 493), (56, 55, 493), (493, 55, 494), (55, 54, 494), (494, 54, 117), (54, 2, 117), (96, 109, 6), (97, 495, 96), (98, 496, 97), (99, 498, 98), (100, 501, 99), (101, 505, 100), (102, 510, 101), (96, 495, 109), (495, 108, 109), (97, 496, 495), (496, 497, 495), (495, 497, 108), (497, 107, 108), (98, 498, 496), (498, 499, 496), (496, 499, 497), (499, 500, 497), (497, 500, 107), (500, 106, 107), (99, 501, 498), (501, 502, 498), (498, 502, 499), (502, 503, 499), (499, 503, 500), (503, 504, 500), (500, 504, 106), (504, 105, 106), (100, 505, 501), (505, 506, 501), (501, 506, 502), (506, 507, 502), (502, 507, 503), (507, 508, 503), (503, 508, 504), (508, 509, 504), (504, 509, 105), (509, 104, 105), (101, 510, 505), (510, 511, 505), (505, 511, 506), (511, 512, 506), (506, 512, 507), (512, 513, 507), (507, 513, 508), (513, 514, 508), (508, 514, 509), (514, 515, 509), (509, 515, 104), (515, 103, 104), (102, 32, 510), (32, 31, 510), (510, 31, 511), (31, 30, 511), (511, 30, 512), (30, 29, 512), (512, 29, 513), (29, 28, 513), (513, 28, 514), (28, 27, 514), (514, 27, 515), (27, 26, 515), (515, 26, 103), (26, 1, 103), (82, 95, 10), (83, 516, 82), (84, 517, 83), (85, 519, 84), (86, 522, 85), (87, 526, 86), (88, 531, 87), (82, 516, 95), (516, 94, 95), (83, 517, 516), (517, 518, 516), (516, 518, 94), (518, 93, 94), (84, 519, 517), (519, 520, 517), (517, 520, 518), (520, 521, 518), (518, 521, 93), (521, 92, 93), (85, 522, 519), (522, 523, 519), (519, 523, 520), (523, 524, 520), (520, 524, 521), (524, 525, 521), (521, 525, 92), (525, 91, 92), (86, 526, 522), (526, 527, 522), (522, 527, 523), (527, 528, 523), (523, 528, 524), (528, 529, 524), (524, 529, 525), (529, 530, 525), (525, 530, 91), (530, 90, 91), (87, 531, 526), (531, 532, 526), (526, 532, 527), (532, 533, 527), (527, 533, 528), (533, 534, 528), (528, 534, 529), (534, 535, 529), (529, 535, 530), (535, 536, 530), (530, 536, 90), (536, 89, 90), (88, 39, 531), (39, 38, 531), (531, 38, 532), (38, 37, 532), (532, 37, 533), (37, 36, 533), (533, 36, 534), (36, 35, 534), (534, 35, 535), (35, 34, 535), (535, 34, 536), (34, 33, 536), (536, 33, 89), (33, 5, 89), (46, 81, 5), (45, 537, 46), (44, 538, 45), (43, 540, 44), (42, 543, 43), (41, 547, 42), (40, 552, 41), (46, 537, 81), (537, 80, 81), (45, 538, 537), (538, 539, 537), (537, 539, 80), (539, 79, 80), (44, 540, 538), (540, 541, 538), (538, 541, 539), (541, 542, 539), (539, 542, 79), (542, 78, 79), (43, 543, 540), (543, 544, 540), (540, 544, 541), (544, 545, 541), (541, 545, 542), (545, 546, 542), (542, 546, 78), (546, 77, 78), (42, 547, 543), (547, 548, 543), (543, 548, 544), (548, 549, 544), (544, 549, 545), (549, 550, 545), (545, 550, 546), (550, 551, 546), (546, 551, 77), (551, 76, 77), (41, 552, 547), (552, 553, 547), (547, 553, 548), (553, 554, 548), (548, 554, 549), (554, 555, 549), (549, 555, 550), (555, 556, 550), (550, 556, 551), (556, 557, 551), (551, 557, 76), (557, 75, 76), (40, 67, 552), (67, 66, 552), (552, 66, 553), (66, 65, 553), (553, 65, 554), (65, 64, 554), (554, 64, 555), (64, 63, 555), (555, 63, 556), (63, 62, 556), (556, 62, 557), (62, 61, 557), (557, 61, 75), (61, 4, 75), (61, 74, 4), (62, 558, 61), (63, 559, 62), (64, 561, 63), (65, 564, 64), (66, 568, 65), (67, 573, 66), (61, 558, 74), (558, 73, 74), (62, 559, 558), (559, 560, 558), (558, 560, 73), (560, 72, 73), (63, 561, 559), (561, 562, 559), (559, 562, 560), (562, 563, 560), (560, 563, 72), (563, 71, 72), (64, 564, 561), (564, 565, 561), (561, 565, 562), (565, 566, 562), (562, 566, 563), (566, 567, 563), (563, 567, 71), (567, 70, 71), (65, 568, 564), (568, 569, 564), (564, 569, 565), (569, 570, 565), (565, 570, 566), (570, 571, 566), (566, 571, 567), (571, 572, 567), (567, 572, 70), (572, 69, 70), (66, 573, 568), (573, 574, 568), (568, 574, 569), (574, 575, 569), (569, 575, 570), (575, 576, 570), (570, 576, 571), (576, 577, 571), (571, 577, 572), (577, 578, 572), (572, 578, 69), (578, 68, 69), (67, 53, 573), (53, 52, 573), (573, 52, 574), (52, 51, 574), (574, 51, 575), (51, 50, 575), (575, 50, 576), (50, 49, 576), (576, 49, 577), (49, 48, 577), (577, 48, 578), (48, 47, 578), (578, 47, 68), (47, 3, 68), (47, 60, 3), (48, 579, 47), (49, 580, 48), (50, 582, 49), (51, 585, 50), (52, 589, 51), (53, 594, 52), (47, 579, 60), (579, 59, 60), (48, 580, 579), (580, 581, 579), (579, 581, 59), (581, 58, 59), (49, 582, 580), (582, 583, 580), (580, 583, 581), (583, 584, 581), (581, 584, 58), (584, 57, 58), (50, 585, 582), (585, 586, 582), (582, 586, 583), (586, 587, 583), (583, 587, 584), (587, 588, 584), (584, 588, 57), (588, 56, 57), (51, 589, 585), (589, 590, 585), (585, 590, 586), (590, 591, 586), (586, 591, 587), (591, 592, 587), (587, 592, 588), (592, 593, 588), (588, 593, 56), (593, 55, 56), (52, 594, 589), (594, 595, 589), (589, 595, 590), (595, 596, 590), (590, 596, 591), (596, 597, 591), (591, 597, 592), (597, 598, 592), (592, 598, 593), (598, 599, 593), (593, 599, 55), (599, 54, 55), (53, 18, 594), (18, 17, 594), (594, 17, 595), (17, 16, 595), (595, 16, 596), (16, 15, 596), (596, 15, 597), (15, 14, 597), (597, 14, 598), (14, 13, 598), (598, 13, 599), (13, 12, 599), (599, 12, 54), (12, 2, 54), (33, 46, 5), (34, 600, 33), (35, 601, 34), (36, 603, 35), (37, 606, 36), (38, 610, 37), (39, 615, 38), (33, 600, 46), (600, 45, 46), (34, 601, 600), (601, 602, 600), (600, 602, 45), (602, 44, 45), (35, 603, 601), (603, 604, 601), (601, 604, 602), (604, 605, 602), (602, 605, 44), (605, 43, 44), (36, 606, 603), (606, 607, 603), (603, 607, 604), (607, 608, 604), (604, 608, 605), (608, 609, 605), (605, 609, 43), (609, 42, 43), (37, 610, 606), (610, 611, 606), (606, 611, 607), (611, 612, 607), (607, 612, 608), (612, 613, 608), (608, 613, 609), (613, 614, 609), (609, 614, 42), (614, 41, 42), (38, 615, 610), (615, 616, 610), (610, 616, 611), (616, 617, 611), (611, 617, 612), (617, 618, 612), (612, 618, 613), (618, 619, 613), (613, 619, 614), (619, 620, 614), (614, 620, 41), (620, 40, 41), (39, 25, 615), (25, 24, 615), (615, 24, 616), (24, 23, 616), (616, 23, 617), (23, 22, 617), (617, 22, 618), (22, 21, 618), (618, 21, 619), (21, 20, 619), (619, 20, 620), (20, 19, 620), (620, 19, 40), (19, 0, 40), (12, 32, 2), (13, 621, 12), (14, 622, 13), (15, 624, 14), (16, 627, 15), (17, 631, 16), (18, 636, 17), (12, 621, 32), (621, 31, 32), (13, 622, 621), (622, 623, 621), (621, 623, 31), (623, 30, 31), (14, 624, 622), (624, 625, 622), (622, 625, 623), (625, 626, 623), (623, 626, 30), (626, 29, 30), (15, 627, 624), (627, 628, 624), (624, 628, 625), (628, 629, 625), (625, 629, 626), (629, 630, 626), (626, 630, 29), (630, 28, 29), (16, 631, 627), (631, 632, 627), (627, 632, 628), (632, 633, 628), (628, 633, 629), (633, 634, 629), (629, 634, 630), (634, 635, 630), (630, 635, 28), (635, 27, 28), (17, 636, 631), (636, 637, 631), (631, 637, 632), (637, 638, 632), (632, 638, 633), (638, 639, 633), (633, 639, 634), (639, 640, 634), (634, 640, 635), (640, 641, 635), (635, 641, 27), (641, 26, 27), (18, 19, 636), (19, 20, 636), (636, 20, 637), (20, 21, 637), (637, 21, 638), (21, 22, 638), (638, 22, 639), (22, 23, 639), (639, 23, 640), (23, 24, 640), (640, 24, 641), (24, 25, 641), (641, 25, 26), (25, 1, 26)])
me_icosphere_001.use_remesh_preserve_volume = False
me_icosphere_001.use_remesh_preserve_attributes = False
me_icosphere_001.use_mirror_vertex_groups = False
me_icosphere_001.update()
me_icosphere_002 = bpy.data.meshes.new('Icosphere.002')
me_icosphere_002.from_pydata([(0.02231, 0.06434, -1.051), (1.103, -0.09517, -0.8842), (-0.3526, -0.773, -0.6748), (-1.031, 0.1462, -0.5419), (-0.2541, 0.915, -0.4983), (0.8075, 0.7278, -0.5787), (0.3864, -0.7616, 0.3599), (-0.8568, -0.3548, 0.3754), (-0.7614, 0.7975, 0.5192), (0.2987, 0.915, 0.3961), (1.273, 0.2821, 0.4464), (0.07121, 0.2999, 1.302), (-0.3244, -0.6958, -0.76), (-0.2987, -0.6144, -0.8656), (-0.2618, -0.5176, -0.96), (-0.1944, -0.4124, -0.9983), (-0.126, -0.2943, -1.022), (-0.06741, -0.1693, -1.041), (-0.01741, -0.04904, -1.047), (0.1078, -0.01979, -1.04), (0.1457, -0.1612, -1.051), (0.1772, -0.3403, -1.023), (0.2297, -0.4545, -1.045), (0.3865, -0.4602, -1.127), (0.6556, -0.3778, -0.9989), (0.9587, -0.2095, -0.9312), (0.9897, -0.372, -0.7875), (0.7393, -0.7791, -0.5625), (0.5192, -0.9268, -0.6123), (0.2716, -0.7652, -0.8198), (0.01683, -0.7612, -0.8346), (-0.1425, -0.7697, -0.7843), (-0.2612, -0.773, -0.7436), (0.9081, 0.7514, -0.6976), (0.9803, 0.7592, -0.8765), (1.026, 0.7397, -1.067), (1.088, 0.7094, -1.15), (1.117, 0.5992, -1.196), (1.087, 0.3467, -1.165), (1.068, 0.08291, -1.053), (0.1171, 0.1332, -1.046), (0.195, 0.1905, -1.063), (0.2954, 0.2637, -1.032), (0.367, 0.3209, -1.024), (0.4272, 0.3792, -1.015), (0.5975, 0.5227, -0.8285), (0.7279, 0.6435, -0.6784), (-0.8975, 0.108, -0.6251), (-0.7517, 0.07489, -0.7143), (-0.6271, 0.06434, -0.8115), (-0.5034, 0.06434, -0.9018), (-0.3674, 0.06434, -0.9721), (-0.2288, 0.06434, -1.019), (-0.09694, 0.06434, -1.044), (-0.4227, -0.7281, -0.6498), (-0.498, -0.6629, -0.6191), (-0.5711, -0.552, -0.5762), (-0.6915, -0.4225, -0.5839), (-0.8495, -0.2539, -0.5986), (-0.9314, -0.1115, -0.587), (-0.992, 0.02423, -0.5671), (-0.2356, 0.8582, -0.6018), (-0.2105, 0.7809, -0.7086), (-0.1784, 0.682, -0.8115), (-0.1401, 0.5643, -0.9018), (-0.09811, 0.4349, -0.9721), (-0.0553, 0.3032, -1.019), (-0.01454, 0.1777, -1.044), (-0.9888, 0.2494, -0.5663), (-0.8752, 0.3373, -0.5716), (-0.7586, 0.4406, -0.5737), (-0.6659, 0.5643, -0.5769), (-0.5681, 0.682, -0.5707), (-0.4617, 0.7809, -0.5534), (-0.3549, 0.8582, -0.5281), (-0.1392, 0.9283, -0.5281), (-0.007333, 0.9285, -0.5534), (0.1369, 0.9111, -0.5707), (0.2852, 0.8734, -0.5769), (0.4264, 0.8161, -0.5719), (0.5535, 0.7455, -0.5546), (0.673, 0.6967, -0.5459), (1.304, 0.2081, 0.3556), (1.319, 0.1241, 0.2472), (1.315, 0.08109, 0.06045), (1.343, 0.1521, -0.2441), (1.383, 0.2709, -0.5969), (1.307, 0.2254, -0.7977), (1.204, 0.1227, -0.9605), (0.9309, 0.81, -0.5577), (0.9943, 0.7553, -0.4469), (1.065, 0.6819, -0.304), (1.134, 0.5792, -0.1252), (1.194, 0.4751, 0.05757), (1.229, 0.3648, 0.2331), (1.265, 0.3236, 0.3492), (0.3272, -0.8952, 0.2004), (0.178, -1.098, 0.1538), (0.05089, -1.226, 0.1127), (-0.08686, -1.188, -0.1552), (-0.2152, -1.109, -0.4252), (-0.2848, -0.9782, -0.5644), (-0.3211, -0.8668, -0.6278), (1.165, -0.1578, -0.8035), (1.144, -0.3291, -0.674), (1.062, -0.5265, -0.5113), (0.9242, -0.7816, -0.22), (0.8057, -0.9504, 0.1049), (0.7131, -0.8923, 0.2543), (0.5441, -0.7822, 0.2762), (-0.9946, -0.2969, 0.2581), (-1.137, -0.2235, 0.12), (-1.257, -0.1306, -0.02068), (-1.294, -0.05725, -0.1509), (-1.308, 0.02312, -0.281), (-1.241, 0.07427, -0.3862), (-1.142, 0.1138, -0.4725), (-0.423, -0.837, -0.5734), (-0.5052, -0.9029, -0.4702), (-0.562, -0.8869, -0.3073), (-0.6305, -0.8278, -0.1549), (-0.7415, -0.7282, -0.02783), (-0.8221, -0.6302, 0.08805), (-0.8429, -0.5005, 0.2359), (-0.7283, 0.8073, 0.3902), (-0.6832, 0.815, 0.242), (-0.6275, 0.8316, 0.08786), (-0.5655, 0.8734, -0.05112), (-0.4936, 0.9111, -0.181), (-0.4137, 0.9285, -0.3023), (-0.3321, 0.9283, -0.4089), (-1.139, 0.2523, -0.4716), (-1.157, 0.3263, -0.3632), (-1.156, 0.4031, -0.2394), (-1.137, 0.4883, -0.1018), (-1.112, 0.6105, 0.05961), (-1.004, 0.762, 0.2887), (-0.8675, 0.7712, 0.4128), (0.3767, 0.9283, 0.3066), (0.4583, 0.9285, 0.2), (0.5383, 0.9111, 0.07877), (0.6101, 0.8734, -0.05112), (0.6681, 0.8167, -0.181), (0.7158, 0.7601, -0.3105), (0.7762, 0.7617, -0.4633), (-0.1988, 0.9716, -0.4089), (-0.1329, 1.02, -0.3023), (-0.05797, 1.053, -0.181), (0.02231, 1.064, -0.05112), (0.1026, 1.053, 0.07877), (0.1775, 1.02, 0.2), (0.2434, 0.9716, 0.3066), (1.279, 0.1874, 0.4826), (1.262, 0.07873, 0.5148), (1.226, -0.04108, 0.5303), (1.127, -0.1795, 0.5368), (0.9589, -0.3434, 0.5148), (0.7726, -0.4978, 0.4762), (0.5499, -0.6477, 0.4314), (0.2196, -0.8358, 0.3332), (-0.02373, -0.9577, 0.2918), (-0.1886, -0.9719, 0.3112), (-0.3462, -0.9165, 0.2789), (-0.4906, -0.8635, 0.2686), (-0.5799, -0.7196, 0.3299), (-0.7121, -0.528, 0.3731), (-0.9752, -0.1699, 0.4198), (-1.035, 0.02271, 0.4853), (-1.08, 0.2382, 0.5485), (-1.105, 0.4608, 0.6002), (-1.088, 0.6084, 0.5945), (-0.9891, 0.7591, 0.6318), (-0.8635, 0.7786, 0.5805), (-0.6691, 0.8679, 0.5475), (-0.5437, 0.8743, 0.5294), (-0.3919, 0.8515, 0.4896), (-0.2406, 0.8734, 0.4746), (-0.09226, 0.9111, 0.4684), (0.05195, 0.9285, 0.4512), (0.1838, 0.9283, 0.4259), (0.3995, 0.8582, 0.4259), (0.5063, 0.7809, 0.4512), (0.6222, 0.6878, 0.4697), (0.7815, 0.6075, 0.4843), (0.9517, 0.5319, 0.4901), (1.099, 0.4523, 0.4846), (1.213, 0.3728, 0.471), (0.1088, 0.1776, 1.279), (0.1543, 0.01807, 1.193), (0.2086, -0.1556, 1.065), (0.2667, -0.325, 0.9132), (0.3017, -0.4826, 0.7586), (0.3275, -0.6094, 0.6143), (0.3605, -0.6841, 0.5048), (1.224, 0.2899, 0.5542), (1.085, 0.2546, 0.6528), (0.8848, 0.1963, 0.7425), (0.6562, 0.1326, 0.8186), (0.4542, 0.1154, 0.9183), (0.3247, 0.1795, 1.065), (0.1859, 0.2504, 1.216), (-0.02159, 0.2476, 1.322), (-0.1283, 0.17, 1.297), (-0.2459, 0.06521, 1.213), (-0.3731, -0.05887, 1.062), (-0.5173, -0.1866, 0.8517), (-0.653, -0.2265, 0.7006), (-0.8006, -0.2538, 0.5385), (-0.0244, 0.3742, 1.301), (-0.1314, 0.4503, 1.274), (-0.264, 0.5138, 1.169), (-0.4223, 0.6456, 1.065), (-0.5591, 0.7386, 0.9283), (-0.6641, 0.8087, 0.7961), (-0.7277, 0.8338, 0.6691), (0.1012, 0.3801, 1.245), (0.1317, 0.4563, 1.146), (0.1624, 0.5299, 1.012), (0.1933, 0.6055, 0.8613), (0.2244, 0.6886, 0.7192), (0.2551, 0.7809, 0.6064), (0.2802, 0.8582, 0.4996), (0.2237, 0.3196, 1.123), (0.3507, 0.2488, 0.9708), (0.2531, 0.3924, 1.005), (0.4968, 0.2114, 0.8405), (0.3868, 0.3397, 0.8619), (0.2905, 0.4791, 0.8701), (0.713, 0.2573, 0.7625), (0.5511, 0.3442, 0.7718), (0.4323, 0.4639, 0.7688), (0.3275, 0.5841, 0.7487), (0.9404, 0.3204, 0.6757), (0.7704, 0.394, 0.6874), (0.6023, 0.4822, 0.6863), (0.4695, 0.5901, 0.6725), (0.3609, 0.6969, 0.6454), (1.122, 0.3677, 0.5777), (0.978, 0.444, 0.5916), (0.8084, 0.5228, 0.5943), (0.6323, 0.6028, 0.5832), (0.4939, 0.6969, 0.5632), (0.3847, 0.7888, 0.5352), (0.001613, 0.4659, 1.237), (0.02887, 0.5496, 1.123), (-0.1101, 0.5482, 1.194), (0.05762, 0.6263, 0.9706), (-0.08586, 0.6344, 1.06), (-0.2519, 0.6097, 1.054), (0.08831, 0.7008, 0.8034), (-0.05761, 0.7098, 0.8906), (-0.2229, 0.6692, 0.8856), (-0.3989, 0.6981, 0.9095), (0.1212, 0.7797, 0.6522), (-0.02462, 0.7808, 0.7148), (-0.1844, 0.7328, 0.7129), (-0.3567, 0.7409, 0.7385), (-0.5239, 0.7838, 0.7768), (0.155, 0.8635, 0.5352), (0.01291, 0.8548, 0.5655), (-0.1402, 0.8238, 0.5788), (-0.297, 0.7907, 0.5889), (-0.4616, 0.8139, 0.6276), (-0.612, 0.8483, 0.6666), (-0.1305, 0.3176, 1.307), (-0.26, 0.3956, 1.249), (-0.2624, 0.2491, 1.255), (-0.4222, 0.5271, 1.161), (-0.4325, 0.3828, 1.182), (-0.4045, 0.1419, 1.123), (-0.588, 0.6806, 1.054), (-0.6081, 0.536, 1.081), (-0.5856, 0.2883, 1.031), (-0.5471, 0.04616, 0.9618), (-0.7171, 0.7579, 0.8983), (-0.7572, 0.6323, 0.9319), (-0.7619, 0.4428, 0.9225), (-0.7409, 0.2217, 0.8761), (-0.698, -0.0004357, 0.8074), (-0.8148, 0.7953, 0.7383), (-0.9215, 0.7212, 0.7675), (-0.9486, 0.5709, 0.7809), (-0.9514, 0.3907, 0.7633), (-0.9245, 0.1803, 0.7089), (-0.8739, -0.03125, 0.635), (0.008891, 0.1097, 1.288), (-0.1022, 0.02044, 1.251), (0.04776, -0.05803, 1.199), (-0.2285, -0.1223, 1.107), (-0.07229, -0.1618, 1.14), (0.09831, -0.2392, 1.058), (-0.3661, -0.296, 0.8853), (-0.2149, -0.345, 0.9296), (-0.0494, -0.3767, 0.954), (0.1317, -0.4313, 0.8762), (-0.5158, -0.4743, 0.6166), (-0.3688, -0.5508, 0.6523), (-0.2138, -0.5979, 0.6789), (-0.04232, -0.6174, 0.6939), (0.149, -0.6256, 0.655), (-0.6254, -0.5234, 0.4759), (-0.5073, -0.6995, 0.4267), (-0.3637, -0.7611, 0.4473), (-0.2095, -0.808, 0.4505), (-0.038, -0.8191, 0.4491), (0.1597, -0.7778, 0.4587), (0.2434, 0.1109, 1.161), (0.3053, -0.06484, 1.041), (0.3994, 0.03252, 0.9895), (0.371, -0.2361, 0.9051), (0.5136, -0.1031, 0.8892), (0.5938, 0.01608, 0.8624), (0.4373, -0.3761, 0.782), (0.611, -0.2167, 0.81), (0.765, -0.05075, 0.8143), (0.8355, 0.07664, 0.7866), (0.4807, -0.4857, 0.6781), (0.6764, -0.3249, 0.7189), (0.8652, -0.1473, 0.739), (1.006, 0.01901, 0.7324), (1.057, 0.1423, 0.6984), (0.5144, -0.5729, 0.5671), (0.7147, -0.4244, 0.6096), (0.9195, -0.2498, 0.6405), (1.087, -0.07661, 0.6487), (1.188, 0.07271, 0.6326), (1.216, 0.1873, 0.597), (1.179, 0.4133, 0.3643), (1.121, 0.4567, 0.2371), (1.048, 0.4992, 0.3711), (1.051, 0.5252, 0.079), (0.9754, 0.5451, 0.2377), (0.889, 0.5849, 0.3695), (0.9801, 0.6126, -0.09391), (0.8965, 0.596, 0.09129), (0.8221, 0.6427, 0.2321), (0.7279, 0.674, 0.3605), (0.9167, 0.6915, -0.2481), (0.8372, 0.6652, -0.05878), (0.7722, 0.7109, 0.08893), (0.6931, 0.7525, 0.2253), (0.6015, 0.7751, 0.348), (0.8604, 0.7571, -0.3776), (0.7864, 0.7322, -0.1981), (0.7266, 0.7742, -0.05112), (0.6584, 0.8238, 0.08529), (0.5761, 0.8533, 0.2149), (0.4874, 0.8635, 0.3298), (0.1158, 0.9842, 0.3298), (0.03801, 1.028, 0.2149), (-0.02851, 0.9798, 0.348), (-0.0459, 1.053, 0.08529), (-0.1159, 1.015, 0.2253), (-0.1823, 0.9535, 0.3581), (-0.1302, 1.053, -0.05112), (-0.2043, 1.028, 0.08893), (-0.2743, 0.9773, 0.229), (-0.3351, 0.9049, 0.3587), (-0.2086, 1.028, -0.1842), (-0.2867, 1.015, -0.05113), (-0.3609, 0.9773, 0.08893), (-0.4268, 0.9221, 0.2296), (-0.4899, 0.8921, 0.3829), (-0.2766, 0.9842, -0.3051), (-0.3574, 0.9798, -0.1842), (-0.4352, 0.9535, -0.05112), (-0.5048, 0.9091, 0.08841), (-0.571, 0.888, 0.2473), (-0.6274, 0.8794, 0.4065), (-1.008, 0.7725, 0.4692), (-1.124, 0.6086, 0.2387), (-1.118, 0.6129, 0.4238), (-1.235, 0.4719, 0.0161), (-1.232, 0.4423, 0.1867), (-1.21, 0.4318, 0.3653), (-1.259, 0.3756, -0.1315), (-1.326, 0.3336, -0.009046), (-1.306, 0.2784, 0.148), (-1.217, 0.282, 0.3689), (-1.265, 0.2962, -0.2659), (-1.34, 0.2505, -0.1502), (-1.354, 0.1821, -0.0176), (-1.298, 0.1271, 0.15), (-1.18, 0.06516, 0.3197), (-1.249, 0.2203, -0.3881), (-1.33, 0.1731, -0.2837), (-1.354, 0.1041, -0.1577), (-1.329, 0.02476, -0.02072), (-1.253, -0.05323, 0.1222), (-1.124, -0.1217, 0.2733), (-0.6938, -0.6856, 0.2199), (-0.6681, -0.8278, 0.05269), (-0.5701, -0.8605, 0.1719), (-0.5982, -0.9199, -0.08323), (-0.5499, -0.9897, -0.006325), (-0.4685, -0.9928, 0.1104), (-0.5374, -0.9865, -0.2403), (-0.4949, -1.061, -0.1591), (-0.4185, -1.09, -0.0335), (-0.3105, -1.06, 0.1388), (-0.4804, -1.008, -0.4105), (-0.4397, -1.096, -0.3294), (-0.3536, -1.15, -0.1693), (-0.2491, -1.166, 0.02139), (-0.1388, -1.131, 0.2064), (-0.3969, -0.9423, -0.5239), (-0.3618, -1.051, -0.4559), (-0.2859, -1.162, -0.301), (-0.1679, -1.208, -0.06938), (-0.04975, -1.204, 0.1492), (0.07266, -1.013, 0.2317), (0.7361, -0.6669, 0.3362), (0.8388, -0.7491, 0.214), (0.905, -0.5, 0.3337), (0.9533, -0.688, -0.04621), (1.022, -0.5028, 0.1419), (1.087, -0.3329, 0.3639), (1.137, -0.4201, -0.3971), (1.181, -0.3588, -0.1508), (1.225, -0.2673, 0.1333), (1.242, -0.1617, 0.3801), (1.23, -0.2055, -0.6217), (1.248, -0.1819, -0.3929), (1.285, -0.1299, -0.1011), (1.277, -0.1384, 0.2253), (1.282, -0.02416, 0.398), (1.25, -0.03371, -0.7557), (1.32, 0.03036, -0.621), (1.348, 0.06576, -0.3542), (1.319, -0.02818, 0.01423), (1.312, 0.001156, 0.2529), (1.307, 0.1025, 0.3853), (0.3212, 0.9842, 0.2028), (0.402, 0.9798, 0.08191), (0.2533, 1.028, 0.08191), (0.4798, 0.9535, -0.05112), (0.3313, 1.015, -0.05112), (0.1748, 1.053, -0.05112), (0.548, 0.904, -0.1875), (0.4055, 0.9773, -0.1912), (0.2489, 1.028, -0.1912), (0.09051, 1.053, -0.1875), (0.6015, 0.8349, -0.3172), (0.4695, 0.915, -0.3275), (0.319, 0.9773, -0.3312), (0.1605, 1.015, -0.3275), (0.006607, 1.028, -0.3172), (0.6409, 0.7588, -0.435), (0.5193, 0.8349, -0.4502), (0.3794, 0.904, -0.4604), (0.2269, 0.9535, -0.4604), (0.07312, 0.9798, -0.4502), (-0.07114, 0.9842, -0.432), (-0.8277, 0.7731, 0.2678), (-0.77, 0.7726, 0.1062), (-0.9608, 0.7553, 0.1254), (-0.6829, 0.7775, -0.04913), (-0.8291, 0.6999, -0.0422), (-0.9985, 0.6147, -0.0591), (-0.6138, 0.8238, -0.1875), (-0.7276, 0.7109, -0.1912), (-0.8633, 0.5977, -0.2018), (-1.02, 0.4993, -0.2204), (-0.5315, 0.8533, -0.3172), (-0.6485, 0.7525, -0.3275), (-0.7565, 0.6297, -0.3318), (-0.8931, 0.5172, -0.3422), (-1.037, 0.4182, -0.355), (-0.4428, 0.8635, -0.432), (-0.5569, 0.7751, -0.4502), (-0.6659, 0.6634, -0.4604), (-0.7698, 0.5387, -0.463), (-0.9027, 0.4315, -0.4694), (-1.033, 0.3376, -0.4735), (-0.9838, -0.4162, 0.1219), (-1.114, -0.3041, 0.002137), (-0.9288, -0.5118, 0.002991), (-1.172, -0.2313, -0.1335), (-0.9879, -0.4214, -0.1071), (-0.7884, -0.6287, -0.1081), (-1.198, -0.1511, -0.27), (-1.033, -0.342, -0.2482), (-0.8297, -0.5329, -0.2214), (-0.6556, -0.7272, -0.2385), (-1.199, -0.0645, -0.3992), (-1.046, -0.2549, -0.384), (-0.8592, -0.4461, -0.3599), (-0.6749, -0.6195, -0.3415), (-0.5675, -0.7762, -0.3836), (-1.101, -0.0181, -0.4922), (-1.037, -0.1622, -0.506), (-0.8641, -0.3516, -0.4888), (-0.6901, -0.5223, -0.467), (-0.5691, -0.6588, -0.4725), (-0.5035, -0.7858, -0.5429), (0.501, -0.9668, 0.1682), (0.357, -1.148, 0.1488), (0.6817, -1.052, 0.1611), (0.1885, -1.235, 0.05381), (0.5385, -1.162, 0.06821), (0.769, -1.037, -0.04462), (0.002692, -1.115, -0.287), (0.3451, -1.188, -0.1033), (0.6481, -1.042, -0.2255), (0.8579, -0.8312, -0.3799), (-0.146, -1.021, -0.5407), (0.1023, -1.029, -0.4372), (0.4343, -1.044, -0.3614), (0.7145, -0.9508, -0.4052), (0.951, -0.6336, -0.5868), (-0.2151, -0.8801, -0.6733), (-0.06977, -0.8965, -0.6781), (0.1851, -0.8893, -0.6622), (0.5062, -0.9682, -0.505), (0.7684, -0.861, -0.5034), (1.027, -0.4423, -0.7239), (1.29, 0.2471, 0.2437), (1.312, 0.1986, 0.09682), (1.266, 0.3351, 0.08342), (1.326, 0.2533, -0.1687), (1.31, 0.3709, -0.1287), (1.257, 0.5346, -0.1586), (1.367, 0.3808, -0.5167), (1.342, 0.5065, -0.4515), (1.317, 0.6399, -0.42), (1.197, 0.6695, -0.3661), (1.345, 0.4623, -0.8174), (1.336, 0.6113, -0.7618), (1.325, 0.7629, -0.7262), (1.248, 0.7802, -0.632), (1.126, 0.7848, -0.5484), (1.231, 0.3632, -1.039), (1.24, 0.5576, -1.028), (1.233, 0.7185, -0.9894), (1.207, 0.829, -0.9456), (1.125, 0.8514, -0.8587), (1.043, 0.8465, -0.6923), (0.5786, 0.6224, -0.6746), (0.443, 0.5281, -0.8565), (0.4521, 0.69, -0.7027), (0.3675, 0.4767, -0.9268), (0.3698, 0.6421, -0.7951), (0.3373, 0.7742, -0.6811), (0.2933, 0.422, -0.9595), (0.2725, 0.5755, -0.8755), (0.2324, 0.7109, -0.7845), (0.1848, 0.8238, -0.6811), (0.1928, 0.3447, -0.9995), (0.1605, 0.4897, -0.9456), (0.1191, 0.6286, -0.871), (0.0751, 0.7525, -0.7747), (0.03201, 0.8533, -0.6655), (0.08579, 0.2597, -1.03), (0.04771, 0.3956, -0.9943), (0.006208, 0.5337, -0.934), (-0.03594, 0.6634, -0.8497), (-0.07561, 0.7751, -0.7477), (-0.1104, 0.8635, -0.6375), (-0.3401, 0.7888, -0.6375), (-0.3163, 0.6969, -0.7477), (-0.4493, 0.6969, -0.6655), (-0.2827, 0.5833, -0.8497), (-0.4249, 0.5901, -0.7747), (-0.5555, 0.5833, -0.6811), (-0.2406, 0.4535, -0.934), (-0.3876, 0.4639, -0.871), (-0.5277, 0.4639, -0.7845), (-0.6498, 0.4535, -0.6811), (-0.1929, 0.3174, -0.9943), (-0.3395, 0.3272, -0.9456), (-0.4844, 0.3307, -0.871), (-0.6159, 0.3272, -0.7747), (-0.7347, 0.3223, -0.6681), (-0.1439, 0.1851, -1.03), (-0.2849, 0.1909, -0.9943), (-0.4291, 0.1941, -0.934), (-0.5655, 0.1941, -0.8497), (-0.6896, 0.1937, -0.7492), (-0.8403, 0.2167, -0.6543), (-0.8428, -0.02352, -0.655), (-0.6905, -0.05884, -0.7495), (-0.7673, -0.167, -0.677), (-0.5655, -0.06539, -0.8497), (-0.6159, -0.1985, -0.7747), (-0.6734, -0.3127, -0.6875), (-0.4291, -0.06539, -0.934), (-0.4848, -0.2019, -0.8716), (-0.5291, -0.3347, -0.787), (-0.5575, -0.4538, -0.6845), (-0.2849, -0.06218, -0.9943), (-0.3413, -0.1977, -0.9488), (-0.4041, -0.3282, -0.9003), (-0.4461, -0.4523, -0.8124), (-0.4724, -0.5599, -0.7066), (-0.144, -0.05638, -1.03), (-0.1979, -0.1866, -1.003), (-0.2625, -0.3155, -0.973), (-0.3313, -0.4338, -0.9362), (-0.3709, -0.5448, -0.8449), (-0.3962, -0.6389, -0.7375), (0.7981, 0.634, -0.8356), (0.8427, 0.6188, -1.056), (0.6334, 0.4763, -1.017), (0.878, 0.5949, -1.261), (0.6514, 0.4161, -1.224), (0.4433, 0.3022, -1.196), (0.9424, 0.544, -1.328), (0.6659, 0.3161, -1.331), (0.4674, 0.228, -1.342), (0.3739, 0.2185, -1.164), (0.9383, 0.319, -1.31), (0.6238, 0.05313, -1.269), (0.4248, -0.02935, -1.291), (0.3034, -0.03974, -1.206), (0.2466, 0.06195, -1.115), (0.9017, -0.04418, -1.111), (0.6396, -0.1503, -1.192), (0.3896, -0.275, -1.192), (0.2627, -0.274, -1.139), (0.2137, -0.1464, -1.091), (0.1866, 0.02605, -1.067), (-0.2256, -0.6866, -0.8426), (-0.1882, -0.5998, -0.9463), (-0.09895, -0.6776, -0.8887), (-0.1244, -0.4972, -1.007), (-0.03739, -0.5619, -0.9931), (0.1008, -0.6397, -0.9444), (-0.06238, -0.397, -1.028), (0.005656, -0.4945, -1.015), (0.1429, -0.5936, -0.9661), (0.3202, -0.7302, -0.8525), (-0.002521, -0.2782, -1.04), (0.04175, -0.4243, -1.002), (0.1378, -0.5356, -0.9434), (0.2814, -0.6768, -0.8585), (0.4452, -0.8227, -0.7679), (0.05189, -0.1592, -1.033), (0.08662, -0.3153, -1.015), (0.1374, -0.4728, -0.9636), (0.2375, -0.5857, -0.9564), (0.3885, -0.6829, -0.9607), (0.7164, -0.5705, -0.7903)], [], [(0, 19, 18), (1, 25, 39), (0, 18, 53), (0, 53, 67), (0, 67, 40), (1, 39, 88), (2, 32, 102), (3, 60, 116), (4, 74, 130), (5, 81, 144), (1, 88, 103), (2, 102, 117), (3, 116, 131), (4, 130, 145), (5, 144, 89), (6, 158, 193), (7, 165, 207), (8, 172, 214), (9, 179, 221), (10, 186, 194), (200, 215, 11), (199, 222, 200), (198, 223, 199), (197, 225, 198), (196, 228, 197), (195, 232, 196), (194, 237, 195), (200, 222, 215), (222, 216, 215), (199, 223, 222), (223, 224, 222), (222, 224, 216), (224, 217, 216), (198, 225, 223), (225, 226, 223), (223, 226, 224), (226, 227, 224), (224, 227, 217), (227, 218, 217), (197, 228, 225), (228, 229, 225), (225, 229, 226), (229, 230, 226), (226, 230, 227), (230, 231, 227), (227, 231, 218), (231, 219, 218), (196, 232, 228), (232, 233, 228), (228, 233, 229), (233, 234, 229), (229, 234, 230), (234, 235, 230), (230, 235, 231), (235, 236, 231), (231, 236, 219), (236, 220, 219), (195, 237, 232), (237, 238, 232), (232, 238, 233), (238, 239, 233), (233, 239, 234), (239, 240, 234), (234, 240, 235), (240, 241, 235), (235, 241, 236), (241, 242, 236), (236, 242, 220), (242, 221, 220), (194, 186, 237), (186, 185, 237), (237, 185, 238), (185, 184, 238), (238, 184, 239), (184, 183, 239), (239, 183, 240), (183, 182, 240), (240, 182, 241), (182, 181, 241), (241, 181, 242), (181, 180, 242), (242, 180, 221), (180, 9, 221), (215, 208, 11), (216, 243, 215), (217, 244, 216), (218, 246, 217), (219, 249, 218), (220, 253, 219), (221, 258, 220), (215, 243, 208), (243, 209, 208), (216, 244, 243), (244, 245, 243), (243, 245, 209), (245, 210, 209), (217, 246, 244), (246, 247, 244), (244, 247, 245), (247, 248, 245), (245, 248, 210), (248, 211, 210), (218, 249, 246), (249, 250, 246), (246, 250, 247), (250, 251, 247), (247, 251, 248), (251, 252, 248), (248, 252, 211), (252, 212, 211), (219, 253, 249), (253, 254, 249), (249, 254, 250), (254, 255, 250), (250, 255, 251), (255, 256, 251), (251, 256, 252), (256, 257, 252), (252, 257, 212), (257, 213, 212), (220, 258, 253), (258, 259, 253), (253, 259, 254), (259, 260, 254), (254, 260, 255), (260, 261, 255), (255, 261, 256), (261, 262, 256), (256, 262, 257), (262, 263, 257), (257, 263, 213), (263, 214, 213), (221, 179, 258), (179, 178, 258), (258, 178, 259), (178, 177, 259), (259, 177, 260), (177, 176, 260), (260, 176, 261), (176, 175, 261), (261, 175, 262), (175, 174, 262), (262, 174, 263), (174, 173, 263), (263, 173, 214), (173, 8, 214), (208, 201, 11), (209, 264, 208), (210, 265, 209), (211, 267, 210), (212, 270, 211), (213, 274, 212), (214, 279, 213), (208, 264, 201), (264, 202, 201), (209, 265, 264), (265, 266, 264), (264, 266, 202), (266, 203, 202), (210, 267, 265), (267, 268, 265), (265, 268, 266), (268, 269, 266), (266, 269, 203), (269, 204, 203), (211, 270, 267), (270, 271, 267), (267, 271, 268), (271, 272, 268), (268, 272, 269), (272, 273, 269), (269, 273, 204), (273, 205, 204), (212, 274, 270), (274, 275, 270), (270, 275, 271), (275, 276, 271), (271, 276, 272), (276, 277, 272), (272, 277, 273), (277, 278, 273), (273, 278, 205), (278, 206, 205), (213, 279, 274), (279, 280, 274), (274, 280, 275), (280, 281, 275), (275, 281, 276), (281, 282, 276), (276, 282, 277), (282, 283, 277), (277, 283, 278), (283, 284, 278), (278, 284, 206), (284, 207, 206), (214, 172, 279), (172, 171, 279), (279, 171, 280), (171, 170, 280), (280, 170, 281), (170, 169, 281), (281, 169, 282), (169, 168, 282), (282, 168, 283), (168, 167, 283), (283, 167, 284), (167, 166, 284), (284, 166, 207), (166, 7, 207), (201, 187, 11), (202, 285, 201), (203, 286, 202), (204, 288, 203), (205, 291, 204), (206, 295, 205), (207, 300, 206), (201, 285, 187), (285, 188, 187), (202, 286, 285), (286, 287, 285), (285, 287, 188), (287, 189, 188), (203, 288, 286), (288, 289, 286), (286, 289, 287), (289, 290, 287), (287, 290, 189), (290, 190, 189), (204, 291, 288), (291, 292, 288), (288, 292, 289), (292, 293, 289), (289, 293, 290), (293, 294, 290), (290, 294, 190), (294, 191, 190), (205, 295, 291), (295, 296, 291), (291, 296, 292), (296, 297, 292), (292, 297, 293), (297, 298, 293), (293, 298, 294), (298, 299, 294), (294, 299, 191), (299, 192, 191), (206, 300, 295), (300, 301, 295), (295, 301, 296), (301, 302, 296), (296, 302, 297), (302, 303, 297), (297, 303, 298), (303, 304, 298), (298, 304, 299), (304, 305, 299), (299, 305, 192), (305, 193, 192), (207, 165, 300), (165, 164, 300), (300, 164, 301), (164, 163, 301), (301, 163, 302), (163, 162, 302), (302, 162, 303), (162, 161, 303), (303, 161, 304), (161, 160, 304), (304, 160, 305), (160, 159, 305), (305, 159, 193), (159, 6, 193), (187, 200, 11), (188, 306, 187), (189, 307, 188), (190, 309, 189), (191, 312, 190), (192, 316, 191), (193, 321, 192), (187, 306, 200), (306, 199, 200), (188, 307, 306), (307, 308, 306), (306, 308, 199), (308, 198, 199), (189, 309, 307), (309, 310, 307), (307, 310, 308), (310, 311, 308), (308, 311, 198), (311, 197, 198), (190, 312, 309), (312, 313, 309), (309, 313, 310), (313, 314, 310), (310, 314, 311), (314, 315, 311), (311, 315, 197), (315, 196, 197), (191, 316, 312), (316, 317, 312), (312, 317, 313), (317, 318, 313), (313, 318, 314), (318, 319, 314), (314, 319, 315), (319, 320, 315), (315, 320, 196), (320, 195, 196), (192, 321, 316), (321, 322, 316), (316, 322, 317), (322, 323, 317), (317, 323, 318), (323, 324, 318), (318, 324, 319), (324, 325, 319), (319, 325, 320), (325, 326, 320), (320, 326, 195), (326, 194, 195), (193, 158, 321), (158, 157, 321), (321, 157, 322), (157, 156, 322), (322, 156, 323), (156, 155, 323), (323, 155, 324), (155, 154, 324), (324, 154, 325), (154, 153, 325), (325, 153, 326), (153, 152, 326), (326, 152, 194), (152, 10, 194), (95, 186, 10), (94, 327, 95), (93, 328, 94), (92, 330, 93), (91, 333, 92), (90, 337, 91), (89, 342, 90), (95, 327, 186), (327, 185, 186), (94, 328, 327), (328, 329, 327), (327, 329, 185), (329, 184, 185), (93, 330, 328), (330, 331, 328), (328, 331, 329), (331, 332, 329), (329, 332, 184), (332, 183, 184), (92, 333, 330), (333, 334, 330), (330, 334, 331), (334, 335, 331), (331, 335, 332), (335, 336, 332), (332, 336, 183), (336, 182, 183), (91, 337, 333), (337, 338, 333), (333, 338, 334), (338, 339, 334), (334, 339, 335), (339, 340, 335), (335, 340, 336), (340, 341, 336), (336, 341, 182), (341, 181, 182), (90, 342, 337), (342, 343, 337), (337, 343, 338), (343, 344, 338), (338, 344, 339), (344, 345, 339), (339, 345, 340), (345, 346, 340), (340, 346, 341), (346, 347, 341), (341, 347, 181), (347, 180, 181), (89, 144, 342), (144, 143, 342), (342, 143, 343), (143, 142, 343), (343, 142, 344), (142, 141, 344), (344, 141, 345), (141, 140, 345), (345, 140, 346), (140, 139, 346), (346, 139, 347), (139, 138, 347), (347, 138, 180), (138, 9, 180), (151, 179, 9), (150, 348, 151), (149, 349, 150), (148, 351, 149), (147, 354, 148), (146, 358, 147), (145, 363, 146), (151, 348, 179), (348, 178, 179), (150, 349, 348), (349, 350, 348), (348, 350, 178), (350, 177, 178), (149, 351, 349), (351, 352, 349), (349, 352, 350), (352, 353, 350), (350, 353, 177), (353, 176, 177), (148, 354, 351), (354, 355, 351), (351, 355, 352), (355, 356, 352), (352, 356, 353), (356, 357, 353), (353, 357, 176), (357, 175, 176), (147, 358, 354), (358, 359, 354), (354, 359, 355), (359, 360, 355), (355, 360, 356), (360, 361, 356), (356, 361, 357), (361, 362, 357), (357, 362, 175), (362, 174, 175), (146, 363, 358), (363, 364, 358), (358, 364, 359), (364, 365, 359), (359, 365, 360), (365, 366, 360), (360, 366, 361), (366, 367, 361), (361, 367, 362), (367, 368, 362), (362, 368, 174), (368, 173, 174), (145, 130, 363), (130, 129, 363), (363, 129, 364), (129, 128, 364), (364, 128, 365), (128, 127, 365), (365, 127, 366), (127, 126, 366), (366, 126, 367), (126, 125, 367), (367, 125, 368), (125, 124, 368), (368, 124, 173), (124, 8, 173), (137, 172, 8), (136, 369, 137), (135, 370, 136), (134, 372, 135), (133, 375, 134), (132, 379, 133), (131, 384, 132), (137, 369, 172), (369, 171, 172), (136, 370, 369), (370, 371, 369), (369, 371, 171), (371, 170, 171), (135, 372, 370), (372, 373, 370), (370, 373, 371), (373, 374, 371), (371, 374, 170), (374, 169, 170), (134, 375, 372), (375, 376, 372), (372, 376, 373), (376, 377, 373), (373, 377, 374), (377, 378, 374), (374, 378, 169), (378, 168, 169), (133, 379, 375), (379, 380, 375), (375, 380, 376), (380, 381, 376), (376, 381, 377), (381, 382, 377), (377, 382, 378), (382, 383, 378), (378, 383, 168), (383, 167, 168), (132, 384, 379), (384, 385, 379), (379, 385, 380), (385, 386, 380), (380, 386, 381), (386, 387, 381), (381, 387, 382), (387, 388, 382), (382, 388, 383), (388, 389, 383), (383, 389, 167), (389, 166, 167), (131, 116, 384), (116, 115, 384), (384, 115, 385), (115, 114, 385), (385, 114, 386), (114, 113, 386), (386, 113, 387), (113, 112, 387), (387, 112, 388), (112, 111, 388), (388, 111, 389), (111, 110, 389), (389, 110, 166), (110, 7, 166), (123, 165, 7), (122, 390, 123), (121, 391, 122), (120, 393, 121), (119, 396, 120), (118, 400, 119), (117, 405, 118), (123, 390, 165), (390, 164, 165), (122, 391, 390), (391, 392, 390), (390, 392, 164), (392, 163, 164), (121, 393, 391), (393, 394, 391), (391, 394, 392), (394, 395, 392), (392, 395, 163), (395, 162, 163), (120, 396, 393), (396, 397, 393), (393, 397, 394), (397, 398, 394), (394, 398, 395), (398, 399, 395), (395, 399, 162), (399, 161, 162), (119, 400, 396), (400, 401, 396), (396, 401, 397), (401, 402, 397), (397, 402, 398), (402, 403, 398), (398, 403, 399), (403, 404, 399), (399, 404, 161), (404, 160, 161), (118, 405, 400), (405, 406, 400), (400, 406, 401), (406, 407, 401), (401, 407, 402), (407, 408, 402), (402, 408, 403), (408, 409, 403), (403, 409, 404), (409, 410, 404), (404, 410, 160), (410, 159, 160), (117, 102, 405), (102, 101, 405), (405, 101, 406), (101, 100, 406), (406, 100, 407), (100, 99, 407), (407, 99, 408), (99, 98, 408), (408, 98, 409), (98, 97, 409), (409, 97, 410), (97, 96, 410), (410, 96, 159), (96, 6, 159), (109, 158, 6), (108, 411, 109), (107, 412, 108), (106, 414, 107), (105, 417, 106), (104, 421, 105), (103, 426, 104), (109, 411, 158), (411, 157, 158), (108, 412, 411), (412, 413, 411), (411, 413, 157), (413, 156, 157), (107, 414, 412), (414, 415, 412), (412, 415, 413), (415, 416, 413), (413, 416, 156), (416, 155, 156), (106, 417, 414), (417, 418, 414), (414, 418, 415), (418, 419, 415), (415, 419, 416), (419, 420, 416), (416, 420, 155), (420, 154, 155), (105, 421, 417), (421, 422, 417), (417, 422, 418), (422, 423, 418), (418, 423, 419), (423, 424, 419), (419, 424, 420), (424, 425, 420), (420, 425, 154), (425, 153, 154), (104, 426, 421), (426, 427, 421), (421, 427, 422), (427, 428, 422), (422, 428, 423), (428, 429, 423), (423, 429, 424), (429, 430, 424), (424, 430, 425), (430, 431, 425), (425, 431, 153), (431, 152, 153), (103, 88, 426), (88, 87, 426), (426, 87, 427), (87, 86, 427), (427, 86, 428), (86, 85, 428), (428, 85, 429), (85, 84, 429), (429, 84, 430), (84, 83, 430), (430, 83, 431), (83, 82, 431), (431, 82, 152), (82, 10, 152), (138, 151, 9), (139, 432, 138), (140, 433, 139), (141, 435, 140), (142, 438, 141), (143, 442, 142), (144, 447, 143), (138, 432, 151), (432, 150, 151), (139, 433, 432), (433, 434, 432), (432, 434, 150), (434, 149, 150), (140, 435, 433), (435, 436, 433), (433, 436, 434), (436, 437, 434), (434, 437, 149), (437, 148, 149), (141, 438, 435), (438, 439, 435), (435, 439, 436), (439, 440, 436), (436, 440, 437), (440, 441, 437), (437, 441, 148), (441, 147, 148), (142, 442, 438), (442, 443, 438), (438, 443, 439), (443, 444, 439), (439, 444, 440), (444, 445, 440), (440, 445, 441), (445, 446, 441), (441, 446, 147), (446, 146, 147), (143, 447, 442), (447, 448, 442), (442, 448, 443), (448, 449, 443), (443, 449, 444), (449, 450, 444), (444, 450, 445), (450, 451, 445), (445, 451, 446), (451, 452, 446), (446, 452, 146), (452, 145, 146), (144, 81, 447), (81, 80, 447), (447, 80, 448), (80, 79, 448), (448, 79, 449), (79, 78, 449), (449, 78, 450), (78, 77, 450), (450, 77, 451), (77, 76, 451), (451, 76, 452), (76, 75, 452), (452, 75, 145), (75, 4, 145), (124, 137, 8), (125, 453, 124), (126, 454, 125), (127, 456, 126), (128, 459, 127), (129, 463, 128), (130, 468, 129), (124, 453, 137), (453, 136, 137), (125, 454, 453), (454, 455, 453), (453, 455, 136), (455, 135, 136), (126, 456, 454), (456, 457, 454), (454, 457, 455), (457, 458, 455), (455, 458, 135), (458, 134, 135), (127, 459, 456), (459, 460, 456), (456, 460, 457), (460, 461, 457), (457, 461, 458), (461, 462, 458), (458, 462, 134), (462, 133, 134), (128, 463, 459), (463, 464, 459), (459, 464, 460), (464, 465, 460), (460, 465, 461), (465, 466, 461), (461, 466, 462), (466, 467, 462), (462, 467, 133), (467, 132, 133), (129, 468, 463), (468, 469, 463), (463, 469, 464), (469, 470, 464), (464, 470, 465), (470, 471, 465), (465, 471, 466), (471, 472, 466), (466, 472, 467), (472, 473, 467), (467, 473, 132), (473, 131, 132), (130, 74, 468), (74, 73, 468), (468, 73, 469), (73, 72, 469), (469, 72, 470), (72, 71, 470), (470, 71, 471), (71, 70, 471), (471, 70, 472), (70, 69, 472), (472, 69, 473), (69, 68, 473), (473, 68, 131), (68, 3, 131), (110, 123, 7), (111, 474, 110), (112, 475, 111), (113, 477, 112), (114, 480, 113), (115, 484, 114), (116, 489, 115), (110, 474, 123), (474, 122, 123), (111, 475, 474), (475, 476, 474), (474, 476, 122), (476, 121, 122), (112, 477, 475), (477, 478, 475), (475, 478, 476), (478, 479, 476), (476, 479, 121), (479, 120, 121), (113, 480, 477), (480, 481, 477), (477, 481, 478), (481, 482, 478), (478, 482, 479), (482, 483, 479), (479, 483, 120), (483, 119, 120), (114, 484, 480), (484, 485, 480), (480, 485, 481), (485, 486, 481), (481, 486, 482), (486, 487, 482), (482, 487, 483), (487, 488, 483), (483, 488, 119), (488, 118, 119), (115, 489, 484), (489, 490, 484), (484, 490, 485), (490, 491, 485), (485, 491, 486), (491, 492, 486), (486, 492, 487), (492, 493, 487), (487, 493, 488), (493, 494, 488), (488, 494, 118), (494, 117, 118), (116, 60, 489), (60, 59, 489), (489, 59, 490), (59, 58, 490), (490, 58, 491), (58, 57, 491), (491, 57, 492), (57, 56, 492), (492, 56, 493), (56, 55, 493), (493, 55, 494), (55, 54, 494), (494, 54, 117), (54, 2, 117), (96, 109, 6), (97, 495, 96), (98, 496, 97), (99, 498, 98), (100, 501, 99), (101, 505, 100), (102, 510, 101), (96, 495, 109), (495, 108, 109), (97, 496, 495), (496, 497, 495), (495, 497, 108), (497, 107, 108), (98, 498, 496), (498, 499, 496), (496, 499, 497), (499, 500, 497), (497, 500, 107), (500, 106, 107), (99, 501, 498), (501, 502, 498), (498, 502, 499), (502, 503, 499), (499, 503, 500), (503, 504, 500), (500, 504, 106), (504, 105, 106), (100, 505, 501), (505, 506, 501), (501, 506, 502), (506, 507, 502), (502, 507, 503), (507, 508, 503), (503, 508, 504), (508, 509, 504), (504, 509, 105), (509, 104, 105), (101, 510, 505), (510, 511, 505), (505, 511, 506), (511, 512, 506), (506, 512, 507), (512, 513, 507), (507, 513, 508), (513, 514, 508), (508, 514, 509), (514, 515, 509), (509, 515, 104), (515, 103, 104), (102, 32, 510), (32, 31, 510), (510, 31, 511), (31, 30, 511), (511, 30, 512), (30, 29, 512), (512, 29, 513), (29, 28, 513), (513, 28, 514), (28, 27, 514), (514, 27, 515), (27, 26, 515), (515, 26, 103), (26, 1, 103), (82, 95, 10), (83, 516, 82), (84, 517, 83), (85, 519, 84), (86, 522, 85), (87, 526, 86), (88, 531, 87), (82, 516, 95), (516, 94, 95), (83, 517, 516), (517, 518, 516), (516, 518, 94), (518, 93, 94), (84, 519, 517), (519, 520, 517), (517, 520, 518), (520, 521, 518), (518, 521, 93), (521, 92, 93), (85, 522, 519), (522, 523, 519), (519, 523, 520), (523, 524, 520), (520, 524, 521), (524, 525, 521), (521, 525, 92), (525, 91, 92), (86, 526, 522), (526, 527, 522), (522, 527, 523), (527, 528, 523), (523, 528, 524), (528, 529, 524), (524, 529, 525), (529, 530, 525), (525, 530, 91), (530, 90, 91), (87, 531, 526), (531, 532, 526), (526, 532, 527), (532, 533, 527), (527, 533, 528), (533, 534, 528), (528, 534, 529), (534, 535, 529), (529, 535, 530), (535, 536, 530), (530, 536, 90), (536, 89, 90), (88, 39, 531), (39, 38, 531), (531, 38, 532), (38, 37, 532), (532, 37, 533), (37, 36, 533), (533, 36, 534), (36, 35, 534), (534, 35, 535), (35, 34, 535), (535, 34, 536), (34, 33, 536), (536, 33, 89), (33, 5, 89), (46, 81, 5), (45, 537, 46), (44, 538, 45), (43, 540, 44), (42, 543, 43), (41, 547, 42), (40, 552, 41), (46, 537, 81), (537, 80, 81), (45, 538, 537), (538, 539, 537), (537, 539, 80), (539, 79, 80), (44, 540, 538), (540, 541, 538), (538, 541, 539), (541, 542, 539), (539, 542, 79), (542, 78, 79), (43, 543, 540), (543, 544, 540), (540, 544, 541), (544, 545, 541), (541, 545, 542), (545, 546, 542), (542, 546, 78), (546, 77, 78), (42, 547, 543), (547, 548, 543), (543, 548, 544), (548, 549, 544), (544, 549, 545), (549, 550, 545), (545, 550, 546), (550, 551, 546), (546, 551, 77), (551, 76, 77), (41, 552, 547), (552, 553, 547), (547, 553, 548), (553, 554, 548), (548, 554, 549), (554, 555, 549), (549, 555, 550), (555, 556, 550), (550, 556, 551), (556, 557, 551), (551, 557, 76), (557, 75, 76), (40, 67, 552), (67, 66, 552), (552, 66, 553), (66, 65, 553), (553, 65, 554), (65, 64, 554), (554, 64, 555), (64, 63, 555), (555, 63, 556), (63, 62, 556), (556, 62, 557), (62, 61, 557), (557, 61, 75), (61, 4, 75), (61, 74, 4), (62, 558, 61), (63, 559, 62), (64, 561, 63), (65, 564, 64), (66, 568, 65), (67, 573, 66), (61, 558, 74), (558, 73, 74), (62, 559, 558), (559, 560, 558), (558, 560, 73), (560, 72, 73), (63, 561, 559), (561, 562, 559), (559, 562, 560), (562, 563, 560), (560, 563, 72), (563, 71, 72), (64, 564, 561), (564, 565, 561), (561, 565, 562), (565, 566, 562), (562, 566, 563), (566, 567, 563), (563, 567, 71), (567, 70, 71), (65, 568, 564), (568, 569, 564), (564, 569, 565), (569, 570, 565), (565, 570, 566), (570, 571, 566), (566, 571, 567), (571, 572, 567), (567, 572, 70), (572, 69, 70), (66, 573, 568), (573, 574, 568), (568, 574, 569), (574, 575, 569), (569, 575, 570), (575, 576, 570), (570, 576, 571), (576, 577, 571), (571, 577, 572), (577, 578, 572), (572, 578, 69), (578, 68, 69), (67, 53, 573), (53, 52, 573), (573, 52, 574), (52, 51, 574), (574, 51, 575), (51, 50, 575), (575, 50, 576), (50, 49, 576), (576, 49, 577), (49, 48, 577), (577, 48, 578), (48, 47, 578), (578, 47, 68), (47, 3, 68), (47, 60, 3), (48, 579, 47), (49, 580, 48), (50, 582, 49), (51, 585, 50), (52, 589, 51), (53, 594, 52), (47, 579, 60), (579, 59, 60), (48, 580, 579), (580, 581, 579), (579, 581, 59), (581, 58, 59), (49, 582, 580), (582, 583, 580), (580, 583, 581), (583, 584, 581), (581, 584, 58), (584, 57, 58), (50, 585, 582), (585, 586, 582), (582, 586, 583), (586, 587, 583), (583, 587, 584), (587, 588, 584), (584, 588, 57), (588, 56, 57), (51, 589, 585), (589, 590, 585), (585, 590, 586), (590, 591, 586), (586, 591, 587), (591, 592, 587), (587, 592, 588), (592, 593, 588), (588, 593, 56), (593, 55, 56), (52, 594, 589), (594, 595, 589), (589, 595, 590), (595, 596, 590), (590, 596, 591), (596, 597, 591), (591, 597, 592), (597, 598, 592), (592, 598, 593), (598, 599, 593), (593, 599, 55), (599, 54, 55), (53, 18, 594), (18, 17, 594), (594, 17, 595), (17, 16, 595), (595, 16, 596), (16, 15, 596), (596, 15, 597), (15, 14, 597), (597, 14, 598), (14, 13, 598), (598, 13, 599), (13, 12, 599), (599, 12, 54), (12, 2, 54), (33, 46, 5), (34, 600, 33), (35, 601, 34), (36, 603, 35), (37, 606, 36), (38, 610, 37), (39, 615, 38), (33, 600, 46), (600, 45, 46), (34, 601, 600), (601, 602, 600), (600, 602, 45), (602, 44, 45), (35, 603, 601), (603, 604, 601), (601, 604, 602), (604, 605, 602), (602, 605, 44), (605, 43, 44), (36, 606, 603), (606, 607, 603), (603, 607, 604), (607, 608, 604), (604, 608, 605), (608, 609, 605), (605, 609, 43), (609, 42, 43), (37, 610, 606), (610, 611, 606), (606, 611, 607), (611, 612, 607), (607, 612, 608), (612, 613, 608), (608, 613, 609), (613, 614, 609), (609, 614, 42), (614, 41, 42), (38, 615, 610), (615, 616, 610), (610, 616, 611), (616, 617, 611), (611, 617, 612), (617, 618, 612), (612, 618, 613), (618, 619, 613), (613, 619, 614), (619, 620, 614), (614, 620, 41), (620, 40, 41), (39, 25, 615), (25, 24, 615), (615, 24, 616), (24, 23, 616), (616, 23, 617), (23, 22, 617), (617, 22, 618), (22, 21, 618), (618, 21, 619), (21, 20, 619), (619, 20, 620), (20, 19, 620), (620, 19, 40), (19, 0, 40), (12, 32, 2), (13, 621, 12), (14, 622, 13), (15, 624, 14), (16, 627, 15), (17, 631, 16), (18, 636, 17), (12, 621, 32), (621, 31, 32), (13, 622, 621), (622, 623, 621), (621, 623, 31), (623, 30, 31), (14, 624, 622), (624, 625, 622), (622, 625, 623), (625, 626, 623), (623, 626, 30), (626, 29, 30), (15, 627, 624), (627, 628, 624), (624, 628, 625), (628, 629, 625), (625, 629, 626), (629, 630, 626), (626, 630, 29), (630, 28, 29), (16, 631, 627), (631, 632, 627), (627, 632, 628), (632, 633, 628), (628, 633, 629), (633, 634, 629), (629, 634, 630), (634, 635, 630), (630, 635, 28), (635, 27, 28), (17, 636, 631), (636, 637, 631), (631, 637, 632), (637, 638, 632), (632, 638, 633), (638, 639, 633), (633, 639, 634), (639, 640, 634), (634, 640, 635), (640, 641, 635), (635, 641, 27), (641, 26, 27), (18, 19, 636), (19, 20, 636), (636, 20, 637), (20, 21, 637), (637, 21, 638), (21, 22, 638), (638, 22, 639), (22, 23, 639), (639, 23, 640), (23, 24, 640), (640, 24, 641), (24, 25, 641), (641, 25, 26), (25, 1, 26)])
me_icosphere_002.use_remesh_preserve_volume = False
me_icosphere_002.use_remesh_preserve_attributes = False
me_icosphere_002.use_mirror_vertex_groups = False
me_icosphere_002.update()

# ---- objects
ob_camera = bpy.data.objects.new('Camera', cam_camera)
ob_icosphere_001 = bpy.data.objects.new('Icosphere.001', me_icosphere_001)
ob_icosphere_000 = bpy.data.objects.new('Icosphere.000', me_icosphere_002)

# ---- transforms, parenting, visibility, modifiers, constraints
ob_camera.location = (7.481, -6.508, 5.344)
ob_camera.rotation_euler = (1.109, 0.0, 0.8149)
ob_camera.lock_rotations_4d = False
ob_camera.empty_display_type = 'ARROWS'
ob_camera.color = (0.0, 0.0, 0.0, 0.0)
ob_camera.display_type = 'WIRE'
ob_camera.lineart.crease_threshold = 0.0
ob_icosphere_001.location = (-0.02231, -4.268, 0.05112)
ob_icosphere_001.scale = (1.508, 1.0, 1.0)
ob_icosphere_001.lineart.crease_threshold = 0.0
_m = ob_icosphere_001.modifiers.new('Displace', 'DISPLACE')
_m.mid_level = 0.2
_m.strength = 0.1
_m = ob_icosphere_001.modifiers.new('Subsurf', 'SUBSURF')
_m.uv_smooth = 'PRESERVE_CORNERS'
_m.quality = 1
_m.render_levels = 1
_m.show_only_control_edges = False
ob_icosphere_000.location = (-0.02231, 4.427, 0.05112)
ob_icosphere_000.scale = (1.508, 1.0, 1.0)
ob_icosphere_000.lineart.crease_threshold = 0.0
_m = ob_icosphere_000.modifiers.new('Displace', 'DISPLACE')
_m.mid_level = 0.2
_m.strength = 0.1
_m = ob_icosphere_000.modifiers.new('Subsurf', 'SUBSURF')
_m.uv_smooth = 'PRESERVE_CORNERS'
_m.quality = 1
_m.render_levels = 1
_m.show_only_control_edges = False

# ---- collection membership
col_collection_1.objects.link(ob_camera)
col_collection_1.objects.link(ob_icosphere_001)
col_collection_1.objects.link(ob_icosphere_000)

# ---- scene / render settings (as saved in the file)
scene.camera = ob_camera
scene.frame_start = 1; scene.frame_end = 250; scene.frame_set(1)
scene.render.engine = 'BLENDER_EEVEE_NEXT'
scene.render.resolution_percentage = 50
scene.render.dither_intensity = 0.0
scene.cycles.use_denoising = False
scene.cycles.samples = 128
scene.cycles.sampling_pattern = 'TABULATED_SOBOL'
scene.cycles.use_adaptive_sampling = False
scene.cycles.use_light_tree = False
scene.cycles.blur_glossy = 0.0
scene.cycles.sample_clamp_indirect = 0.0
scene.view_settings.view_transform = 'Standard'
bpy.context.view_layer.update()

# ---- added for rendering (the .blend has no usable light): sun
light_auto_sun = bpy.data.lights.new('AutoSun', 'SUN')
light_auto_sun.energy = 3.0
light_auto_sun.angle = 0.0523599
ob_auto_sun = bpy.data.objects.new('AutoSun', light_auto_sun)
scene.collection.objects.link(ob_auto_sun)
ob_auto_sun.rotation_euler = (0.872665, 0.174533, 0.523599)
bpy.context.view_layer.update()
